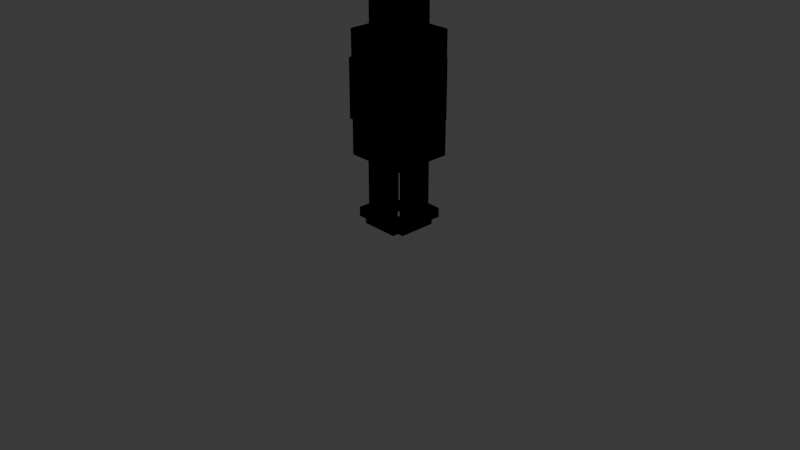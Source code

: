 # Source: cubes.blend  (saved by Blender 4.3.34; exported with 4.5.12 LTS)
import bpy
from mathutils import Matrix  # noqa: F401  (used for matrix-valued properties, if any)

bpy.ops.wm.read_factory_settings(use_empty=True)
scene = bpy.context.scene
scene.name = 'Scene'

# ---- collections
col_body_parts_001 = bpy.data.collections.new('body_parts.001'); scene.collection.children.link(col_body_parts_001)
col_collection = bpy.data.collections.new('Collection'); scene.collection.children.link(col_collection)
col_model1_rigged = bpy.data.collections.new('Model1_rigged'); scene.collection.children.link(col_model1_rigged)
col_skeleton1_rigged_001 = bpy.data.collections.new('Skeleton1_rigged.001'); scene.collection.children.link(col_skeleton1_rigged_001)

# ---- images (referenced by path relative to the original .blend; pixels are not part of the script)
import os
ASSET_DIR = os.environ.get("B2B_ASSET_DIR", "")  # directory of the original .blend (textures are referenced by path, not embedded)
HERE = os.path.dirname(os.path.abspath(__file__))  # packed textures are extracted next to this script under _unpacked/

def load_image(name, relpath, width, height, colorspace="sRGB"):
    """Load a texture the original file referenced (path relative to the .blend, or extracted next to this script)."""
    p = next((c for c in (os.path.join(HERE, relpath), os.path.join(ASSET_DIR, relpath)) if relpath and os.path.exists(c)), "")
    if p:
        img = bpy.data.images.load(p, check_existing=True)
        img.name = name
    else:  # same state as the original file: an image datablock whose file is absent (Cycles renders it pink)
        img = bpy.data.images.new(name, width, height)
        img.source = "FILE"
        img.filepath = "//" + (relpath or name)
    img.colorspace_settings.name = colorspace
    return img
img_orc_head_16px_png_004 = load_image('orc_head_16px.png.004', 'orc_head_16px.png', 1024, 1024, 'sRGB')
img_orc_body_16x32px2_png_002 = load_image('orc_body_16X32px2.png.002', 'orc_body_16X32px2.png', 1024, 1024, 'sRGB')
img_orc_arms_1x3_png_002 = load_image('orc_arms_1X3.png.002', 'orc_arms_1X3.png', 1024, 1024, 'sRGB')
img_orc_head_16px_png_001 = load_image('orc_head_16px.png.001', 'orc_head_16px.png', 1024, 1024, 'sRGB')
img_orc_body_16x32px2_png = load_image('orc_body_16X32px2.png', 'orc_body_16X32px2.png', 1024, 1024, 'sRGB')
img_skeletonhead_1x1_64px_png = load_image('SkeletonHead_1X1_64px.png', 'SkeletonHead_1X1_64px.png', 1024, 1024, 'sRGB')
img_skeletonbody_1x2_64px_png = load_image('SkeletonBody_1X2_64px.png', 'SkeletonBody_1X2_64px.png', 1024, 1024, 'sRGB')
img_skeletonhead_1x1_64px_png_001 = load_image('SkeletonHead_1X1_64px.png.001', 'SkeletonHead_1X1_64px.png', 1024, 1024, 'sRGB')
img_skeletonbody_1x2_64px_png_001 = load_image('SkeletonBody_1X2_64px.png.001', 'SkeletonBody_1X2_64px.png', 1024, 1024, 'sRGB')

# ---- materials (node trees are filled in below, after node groups)
mat_material_016 = bpy.data.materials.new('Material.016')
mat_material_015 = bpy.data.materials.new('Material.015')
mat_material_017 = bpy.data.materials.new('Material.017')
mat_material_014 = bpy.data.materials.new('Material.014')
mat_material_004 = bpy.data.materials.new('Material.004')
mat_material_003 = bpy.data.materials.new('Material.003')
mat_material_005 = bpy.data.materials.new('Material.005')
mat_material_007 = bpy.data.materials.new('Material.007')
mat_material_008 = bpy.data.materials.new('Material.008')
mat_material_006 = bpy.data.materials.new('Material.006')
mat_material = bpy.data.materials.new('Material')
mat_material_002 = bpy.data.materials.new('Material.002')
mat_material_001 = bpy.data.materials.new('Material.001')
mat_material_009 = bpy.data.materials.new('Material.009')
mat_material_010 = bpy.data.materials.new('Material.010')

# ---- material node trees
mat_material_016.use_nodes = True; mat_material_016.node_tree.nodes.clear()
_N = mat_material_016.node_tree.nodes; _L = mat_material_016.node_tree.links
n0 = _N.new('ShaderNodeBsdfPrincipled'); n0.name = 'Principled BSDF'; n0.location = (10, 300)
n0.inputs[2].default_value = 1.0
n1 = _N.new('ShaderNodeOutputMaterial'); n1.name = 'Material Output'; n1.location = (300, 300)
n2 = _N.new('ShaderNodeTexImage'); n2.name = 'Image Texture'; n2.location = (-378, 240)
n2.image = img_orc_head_16px_png_004
_L.new(n0.outputs[0], n1.inputs[0])
_L.new(n2.outputs[0], n0.inputs[0])
n1.is_active_output = True
mat_material_015.use_nodes = True; mat_material_015.node_tree.nodes.clear()
_N = mat_material_015.node_tree.nodes; _L = mat_material_015.node_tree.links
n0 = _N.new('ShaderNodeBsdfPrincipled'); n0.name = 'Principled BSDF'; n0.location = (10, 300)
n0.inputs[2].default_value = 1.0
n1 = _N.new('ShaderNodeOutputMaterial'); n1.name = 'Material Output'; n1.location = (300, 300)
n2 = _N.new('ShaderNodeTexImage'); n2.name = 'Image Texture'; n2.location = (-280, 280)
n2.image = img_orc_body_16x32px2_png_002
_L.new(n0.outputs[0], n1.inputs[0])
_L.new(n2.outputs[0], n0.inputs[0])
n1.is_active_output = True
mat_material_017.use_nodes = True; mat_material_017.node_tree.nodes.clear()
_N = mat_material_017.node_tree.nodes; _L = mat_material_017.node_tree.links
n0 = _N.new('ShaderNodeBsdfPrincipled'); n0.name = 'Principled BSDF'; n0.location = (10, 300)
n0.inputs[0].default_value = (0.04202, 0.1445, 0.08655, 1.0)
n0.inputs[2].default_value = 1.0
n1 = _N.new('ShaderNodeOutputMaterial'); n1.name = 'Material Output'; n1.location = (300, 300)
_L.new(n0.outputs[0], n1.inputs[0])
n1.is_active_output = True
mat_material_014.use_nodes = True; mat_material_014.node_tree.nodes.clear()
_N = mat_material_014.node_tree.nodes; _L = mat_material_014.node_tree.links
n0 = _N.new('ShaderNodeBsdfPrincipled'); n0.name = 'Principled BSDF'; n0.location = (10, 300)
n0.inputs[2].default_value = 1.0
n1 = _N.new('ShaderNodeOutputMaterial'); n1.name = 'Material Output'; n1.location = (300, 300)
n2 = _N.new('ShaderNodeTexImage'); n2.name = 'Image Texture'; n2.location = (-280, 280)
n2.image = img_orc_arms_1x3_png_002
_L.new(n0.outputs[0], n1.inputs[0])
_L.new(n2.outputs[0], n0.inputs[0])
n1.is_active_output = True
mat_material_004.use_nodes = True; mat_material_004.node_tree.nodes.clear()
_N = mat_material_004.node_tree.nodes; _L = mat_material_004.node_tree.links
n0 = _N.new('ShaderNodeBsdfPrincipled'); n0.name = 'Principled BSDF'; n0.location = (10, 300)
n0.inputs[2].default_value = 1.0
n1 = _N.new('ShaderNodeOutputMaterial'); n1.name = 'Material Output'; n1.location = (300, 300)
n2 = _N.new('ShaderNodeTexImage'); n2.name = 'Image Texture'; n2.location = (-378, 240)
n2.image = img_orc_head_16px_png_001
_L.new(n0.outputs[0], n1.inputs[0])
_L.new(n2.outputs[0], n0.inputs[0])
n1.is_active_output = True
mat_material_003.use_nodes = True; mat_material_003.node_tree.nodes.clear()
_N = mat_material_003.node_tree.nodes; _L = mat_material_003.node_tree.links
n0 = _N.new('ShaderNodeBsdfPrincipled'); n0.name = 'Principled BSDF'; n0.location = (10, 300)
n0.inputs[2].default_value = 1.0
n1 = _N.new('ShaderNodeOutputMaterial'); n1.name = 'Material Output'; n1.location = (300, 300)
n2 = _N.new('ShaderNodeTexImage'); n2.name = 'Image Texture'; n2.location = (-280, 280)
n2.image = img_orc_body_16x32px2_png
_L.new(n0.outputs[0], n1.inputs[0])
_L.new(n2.outputs[0], n0.inputs[0])
n1.is_active_output = True
mat_material_005.use_nodes = True; mat_material_005.node_tree.nodes.clear()
_N = mat_material_005.node_tree.nodes; _L = mat_material_005.node_tree.links
n0 = _N.new('ShaderNodeBsdfPrincipled'); n0.name = 'Principled BSDF'; n0.location = (10, 300)
n0.inputs[0].default_value = (0.04202, 0.1445, 0.08655, 1.0)
n0.inputs[2].default_value = 1.0
n1 = _N.new('ShaderNodeOutputMaterial'); n1.name = 'Material Output'; n1.location = (300, 300)
_L.new(n0.outputs[0], n1.inputs[0])
n1.is_active_output = True
mat_material_007.use_nodes = True; mat_material_007.node_tree.nodes.clear()
_N = mat_material_007.node_tree.nodes; _L = mat_material_007.node_tree.links
n0 = _N.new('ShaderNodeBsdfPrincipled'); n0.name = 'Principled BSDF'; n0.location = (10, 300)
n0.inputs[2].default_value = 1.0
n1 = _N.new('ShaderNodeOutputMaterial'); n1.name = 'Material Output'; n1.location = (300, 300)
n2 = _N.new('ShaderNodeTexImage'); n2.name = 'Image Texture'; n2.location = (-378, 240)
n2.image = img_skeletonhead_1x1_64px_png
_L.new(n0.outputs[0], n1.inputs[0])
_L.new(n2.outputs[0], n0.inputs[0])
n1.is_active_output = True
mat_material_008.use_nodes = True; mat_material_008.node_tree.nodes.clear()
_N = mat_material_008.node_tree.nodes; _L = mat_material_008.node_tree.links
n0 = _N.new('ShaderNodeBsdfPrincipled'); n0.name = 'Principled BSDF'; n0.location = (10, 300)
n0.inputs[2].default_value = 1.0
n1 = _N.new('ShaderNodeOutputMaterial'); n1.name = 'Material Output'; n1.location = (300, 300)
n2 = _N.new('ShaderNodeTexImage'); n2.name = 'Image Texture'; n2.location = (-280, 280)
n2.image = img_skeletonbody_1x2_64px_png
_L.new(n0.outputs[0], n1.inputs[0])
_L.new(n2.outputs[0], n0.inputs[0])
n1.is_active_output = True
mat_material_006.use_nodes = True; mat_material_006.node_tree.nodes.clear()
_N = mat_material_006.node_tree.nodes; _L = mat_material_006.node_tree.links
n0 = _N.new('ShaderNodeBsdfPrincipled'); n0.name = 'Principled BSDF'; n0.location = (10, 300)
n0.inputs[0].default_value = (0.6543, 0.6489, 0.6709, 1.0)
n0.inputs[2].default_value = 1.0
n1 = _N.new('ShaderNodeOutputMaterial'); n1.name = 'Material Output'; n1.location = (300, 300)
_L.new(n0.outputs[0], n1.inputs[0])
n1.is_active_output = True
mat_material.use_nodes = True; mat_material.node_tree.nodes.clear()
_N = mat_material.node_tree.nodes; _L = mat_material.node_tree.links
n0 = _N.new('ShaderNodeBsdfPrincipled'); n0.name = 'Principled BSDF'; n0.location = (10, 300)
n0.inputs[0].default_value = (0.6831, 0.6528, 0.626, 1.0)
n0.inputs[2].default_value = 1.0
n1 = _N.new('ShaderNodeOutputMaterial'); n1.name = 'Material Output'; n1.location = (300, 300)
_L.new(n0.outputs[0], n1.inputs[0])
n1.is_active_output = True
mat_material_002.use_nodes = True; mat_material_002.node_tree.nodes.clear()
_N = mat_material_002.node_tree.nodes; _L = mat_material_002.node_tree.links
n0 = _N.new('ShaderNodeBsdfPrincipled'); n0.name = 'Principled BSDF'; n0.location = (10, 300)
n0.inputs[2].default_value = 1.0
n1 = _N.new('ShaderNodeOutputMaterial'); n1.name = 'Material Output'; n1.location = (300, 300)
n2 = _N.new('ShaderNodeTexImage'); n2.name = 'Image Texture'; n2.location = (-378, 240)
n2.image = img_skeletonhead_1x1_64px_png_001
_L.new(n0.outputs[0], n1.inputs[0])
_L.new(n2.outputs[0], n0.inputs[0])
n1.is_active_output = True
mat_material_001.use_nodes = True; mat_material_001.node_tree.nodes.clear()
_N = mat_material_001.node_tree.nodes; _L = mat_material_001.node_tree.links
n0 = _N.new('ShaderNodeBsdfPrincipled'); n0.name = 'Principled BSDF'; n0.location = (10, 300)
n0.inputs[2].default_value = 1.0
n1 = _N.new('ShaderNodeOutputMaterial'); n1.name = 'Material Output'; n1.location = (300, 300)
n2 = _N.new('ShaderNodeTexImage'); n2.name = 'Image Texture'; n2.location = (-280, 280)
n2.image = img_skeletonbody_1x2_64px_png_001
_L.new(n0.outputs[0], n1.inputs[0])
_L.new(n2.outputs[0], n0.inputs[0])
n1.is_active_output = True
mat_material_009.use_nodes = True; mat_material_009.node_tree.nodes.clear()
_N = mat_material_009.node_tree.nodes; _L = mat_material_009.node_tree.links
n0 = _N.new('ShaderNodeBsdfPrincipled'); n0.name = 'Principled BSDF'; n0.location = (10, 300)
n0.inputs[0].default_value = (0.6543, 0.6489, 0.6709, 1.0)
n0.inputs[2].default_value = 1.0
n1 = _N.new('ShaderNodeOutputMaterial'); n1.name = 'Material Output'; n1.location = (300, 300)
_L.new(n0.outputs[0], n1.inputs[0])
n1.is_active_output = True
mat_material_010.use_nodes = True; mat_material_010.node_tree.nodes.clear()
_N = mat_material_010.node_tree.nodes; _L = mat_material_010.node_tree.links
n0 = _N.new('ShaderNodeBsdfPrincipled'); n0.name = 'Principled BSDF'; n0.location = (10, 300)
n0.inputs[0].default_value = (0.6831, 0.6528, 0.626, 1.0)
n0.inputs[2].default_value = 1.0
n1 = _N.new('ShaderNodeOutputMaterial'); n1.name = 'Material Output'; n1.location = (300, 300)
_L.new(n0.outputs[0], n1.inputs[0])
n1.is_active_output = True

# ---- world
world_world = bpy.data.worlds.new('World'); scene.world = world_world
world_world.use_nodes = True; world_world.node_tree.nodes.clear()
_N = world_world.node_tree.nodes; _L = world_world.node_tree.links
n0 = _N.new('ShaderNodeOutputWorld'); n0.name = 'World Output'; n0.location = (300, 300)
n1 = _N.new('ShaderNodeBackground'); n1.name = 'Background'; n1.location = (10, 300)
n1.inputs[0].default_value = (0.05088, 0.05088, 0.05088, 1.0)
_L.new(n1.outputs[0], n0.inputs[0])
n0.is_active_output = True
world_world.color = (0.05088, 0.05088, 0.05088)
world_world.sun_shadow_jitter_overblur = 0.0

# ---- cameras
cam_camera = bpy.data.cameras.new('Camera')
cam_camera.clip_end = 100.0
cam_camera.ortho_scale = 7.314

# ---- lights
light_light = bpy.data.lights.new('Light', 'POINT')
light_light.energy = 1000.0
light_light.shadow_soft_size = 0.1

# ---- meshes
me_cube_013 = bpy.data.meshes.new('Cube.013')
me_cube_013.from_pydata([(-0.2, -0.2, 1.984), (-0.2, -0.2, 2.384), (-0.2, 0.2, 1.984), (-0.2, 0.2, 2.384), (0.2, -0.2, 1.984), (0.2, -0.2, 2.384), (0.2, 0.2, 1.984), (0.2, 0.2, 2.384)], [], [(0, 1, 3, 2), (2, 3, 7, 6), (6, 7, 5, 4), (4, 5, 1, 0), (2, 6, 4, 0), (7, 3, 1, 5)])
_uv = me_cube_013.uv_layers.new(name='UVMap')
_uv.uv.foreach_set('vector', [0.9981, 0.498, 0.9981, 0.748, 0.7481, 0.748, 0.7481, 0.498, 0.7481, 0.498, 0.7481, 0.748, 0.4981, 0.748, 0.4981, 0.498, 0.4981, 0.498, 0.4981, 0.748, 0.2481, 0.748, 0.2481, 0.498, 0.2481, 0.498, 0.2481, 0.748, -0.001892, 0.748, -0.001892, 0.498, 0.4981, 0.248, 0.4981, 0.498, 0.2481, 0.498, 0.2481, 0.248, 0.4981, 0.748, 0.4981, 0.998, 0.2481, 0.998, 0.2481, 0.748])
me_cube_013.materials.append(mat_material_016)
me_cube_013.update()
me_cube_024 = bpy.data.meshes.new('Cube.024')
me_cube_024.from_pydata([(-0.32, -0.32, 0.7), (-0.32, -0.32, 1.98), (-0.32, 0.32, 0.7), (-0.32, 0.32, 1.98), (0.32, -0.32, 0.7), (0.32, -0.32, 1.98), (0.32, 0.32, 0.7), (0.32, 0.32, 1.98)], [], [(0, 1, 3, 2), (2, 3, 7, 6), (6, 7, 5, 4), (4, 5, 1, 0), (2, 6, 4, 0), (7, 3, 1, 5)])
_uv = me_cube_024.uv_layers.new(name='UVMap')
_uv.uv.foreach_set('vector', [0.9984, 0.2508, 0.9984, 0.7511, 0.7491, 0.7511, 0.7491, 0.2508, 0.7491, 0.2508, 0.7491, 0.7511, 0.4998, 0.7511, 0.4998, 0.2508, 0.4998, 0.2508, 0.4998, 0.7511, 0.2505, 0.7511, 0.2505, 0.2508, 0.2505, 0.2508, 0.2505, 0.7511, 0.001177, 0.7511, 0.001177, 0.2508, 0.4998, 0.002209, 0.4998, 0.2512, 0.2505, 0.2512, 0.2505, 0.002209, 0.4998, 0.7511, 0.4998, 1.0, 0.2505, 1.0, 0.2505, 0.7511])
me_cube_024.materials.append(mat_material_015)
me_cube_024.use_mirror_x = True
me_cube_024.use_mirror_y = True
me_cube_024.update()
me_cube_025 = bpy.data.meshes.new('Cube.025')
me_cube_025.from_pydata([(-0.1, -0.3161, 0.1003), (-0.1, -0.3161, 0.7003), (-0.1, -0.1161, 0.1003), (-0.1, -0.1161, 0.7003), (0.1, -0.3161, 0.1003), (0.1, -0.3161, 0.7003), (0.1, -0.1161, 0.1003), (0.1, -0.1161, 0.7003)], [], [(0, 1, 3, 2), (2, 3, 7, 6), (6, 7, 5, 4), (4, 5, 1, 0), (2, 6, 4, 0), (7, 3, 1, 5)])
_uv = me_cube_025.uv_layers.new(name='UVMap')
_uv.uv.foreach_set('vector', [0.375, 0.0, 0.625, 0.0, 0.625, 0.25, 0.375, 0.25, 0.375, 0.25, 0.625, 0.25, 0.625, 0.5, 0.375, 0.5, 0.375, 0.5, 0.625, 0.5, 0.625, 0.75, 0.375, 0.75, 0.375, 0.75, 0.625, 0.75, 0.625, 1.0, 0.375, 1.0, 0.125, 0.5, 0.375, 0.5, 0.375, 0.75, 0.125, 0.75, 0.625, 0.5, 0.875, 0.5, 0.875, 0.75, 0.625, 0.75])
me_cube_025.materials.append(mat_material_017)
me_cube_025.update()
me_cube_026 = bpy.data.meshes.new('Cube.026')
me_cube_026.from_pydata([(-0.1, 0.1148, 0.1003), (-0.1, 0.1148, 0.7003), (-0.1, 0.3148, 0.1003), (-0.1, 0.3148, 0.7003), (0.1, 0.1148, 0.1003), (0.1, 0.1148, 0.7003), (0.1, 0.3148, 0.1003), (0.1, 0.3148, 0.7003)], [], [(0, 1, 3, 2), (2, 3, 7, 6), (6, 7, 5, 4), (4, 5, 1, 0), (2, 6, 4, 0), (7, 3, 1, 5)])
_uv = me_cube_026.uv_layers.new(name='UVMap')
_uv.uv.foreach_set('vector', [0.375, 0.0, 0.625, 0.0, 0.625, 0.25, 0.375, 0.25, 0.375, 0.25, 0.625, 0.25, 0.625, 0.5, 0.375, 0.5, 0.375, 0.5, 0.625, 0.5, 0.625, 0.75, 0.375, 0.75, 0.375, 0.75, 0.625, 0.75, 0.625, 1.0, 0.375, 1.0, 0.125, 0.5, 0.375, 0.5, 0.375, 0.75, 0.125, 0.75, 0.625, 0.5, 0.875, 0.5, 0.875, 0.75, 0.625, 0.75])
me_cube_026.materials.append(mat_material_017)
me_cube_026.update()
me_cube_028 = bpy.data.meshes.new('Cube.028')
me_cube_028.from_pydata([(-0.15, -0.3161, 0.005), (-0.15, -0.3161, 0.105), (-0.15, -0.1161, 0.005), (-0.15, -0.1161, 0.105), (0.25, -0.3161, 0.005), (0.25, -0.3161, 0.105), (0.25, -0.1161, 0.005), (0.25, -0.1161, 0.105)], [], [(0, 1, 3, 2), (2, 3, 7, 6), (6, 7, 5, 4), (4, 5, 1, 0), (2, 6, 4, 0), (7, 3, 1, 5)])
_uv = me_cube_028.uv_layers.new(name='UVMap')
_uv.uv.foreach_set('vector', [0.375, 0.0, 0.625, 0.0, 0.625, 0.25, 0.375, 0.25, 0.375, 0.25, 0.625, 0.25, 0.625, 0.5, 0.375, 0.5, 0.375, 0.5, 0.625, 0.5, 0.625, 0.75, 0.375, 0.75, 0.375, 0.75, 0.625, 0.75, 0.625, 1.0, 0.375, 1.0, 0.125, 0.5, 0.375, 0.5, 0.375, 0.75, 0.125, 0.75, 0.625, 0.5, 0.875, 0.5, 0.875, 0.75, 0.625, 0.75])
me_cube_028.materials.append(mat_material_017)
me_cube_028.update()
me_cube_029 = bpy.data.meshes.new('Cube.029')
me_cube_029.from_pydata([(-0.15, 0.1148, 0.005), (-0.15, 0.1148, 0.105), (-0.15, 0.3148, 0.005), (-0.15, 0.3148, 0.105), (0.25, 0.1148, 0.005), (0.25, 0.1148, 0.105), (0.25, 0.3148, 0.005), (0.25, 0.3148, 0.105)], [], [(0, 1, 3, 2), (2, 3, 7, 6), (6, 7, 5, 4), (4, 5, 1, 0), (2, 6, 4, 0), (7, 3, 1, 5)])
_uv = me_cube_029.uv_layers.new(name='UVMap')
_uv.uv.foreach_set('vector', [0.375, 0.0, 0.625, 0.0, 0.625, 0.25, 0.375, 0.25, 0.375, 0.25, 0.625, 0.25, 0.625, 0.5, 0.375, 0.5, 0.375, 0.5, 0.625, 0.5, 0.625, 0.75, 0.375, 0.75, 0.375, 0.75, 0.625, 0.75, 0.625, 1.0, 0.375, 1.0, 0.125, 0.5, 0.375, 0.5, 0.375, 0.75, 0.125, 0.75, 0.625, 0.5, 0.875, 0.5, 0.875, 0.75, 0.625, 0.75])
me_cube_029.materials.append(mat_material_017)
me_cube_029.update()
me_cube_030 = bpy.data.meshes.new('Cube.030')
me_cube_030.from_pydata([(-0.1, -0.54, 1.3), (-0.1, -0.54, 1.9), (-0.1, -0.34, 1.3), (-0.1, -0.34, 1.9), (0.1, -0.54, 1.3), (0.1, -0.54, 1.9), (0.1, -0.34, 1.3), (0.1, -0.34, 1.9)], [], [(0, 1, 3, 2), (2, 3, 7, 6), (6, 7, 5, 4), (4, 5, 1, 0), (2, 6, 4, 0), (7, 3, 1, 5)])
_uv = me_cube_030.uv_layers.new(name='UVMap')
_uv.uv.foreach_set('vector', [0.375, 0.0, 0.625, 0.0, 0.625, 0.25, 0.375, 0.25, 0.375, 0.25, 0.625, 0.25, 0.625, 0.5, 0.375, 0.5, 0.375, 0.5, 0.625, 0.5, 0.625, 0.75, 0.375, 0.75, 0.375, 0.75, 0.625, 0.75, 0.625, 1.0, 0.375, 1.0, 0.125, 0.5, 0.375, 0.5, 0.375, 0.75, 0.125, 0.75, 0.625, 0.5, 0.875, 0.5, 0.875, 0.75, 0.625, 0.75])
me_cube_030.materials.append(mat_material_017)
me_cube_030.update()
me_cube_031 = bpy.data.meshes.new('Cube.031')
me_cube_031.from_pydata([(-0.1, 0.34, 1.3), (-0.1, 0.34, 1.9), (-0.1, 0.54, 1.3), (-0.1, 0.54, 1.9), (0.1, 0.34, 1.3), (0.1, 0.34, 1.9), (0.1, 0.54, 1.3), (0.1, 0.54, 1.9)], [], [(0, 1, 3, 2), (2, 3, 7, 6), (6, 7, 5, 4), (4, 5, 1, 0), (2, 6, 4, 0), (7, 3, 1, 5)])
_uv = me_cube_031.uv_layers.new(name='UVMap')
_uv.uv.foreach_set('vector', [0.7955, 0.1954, 0.7955, 0.7984, 0.5971, 0.7984, 0.5971, 0.1954, 0.5971, 0.1954, 0.5971, 0.7984, 0.3988, 0.7984, 0.3988, 0.1954, 0.3988, 0.1954, 0.3988, 0.7984, 0.2005, 0.7984, 0.2005, 0.1954, 0.2005, 0.1954, 0.2005, 0.7984, 0.00218, 0.7984, 0.00218, 0.1954, 0.3988, -0.002684, 0.3988, 0.1947, 0.2005, 0.1947, 0.2005, -0.002684, 0.3991, 0.7994, 0.3991, 1.001, 0.2009, 1.001, 0.2009, 0.7994])
me_cube_031.materials.append(mat_material_014)
me_cube_031.update()
me_cube_032 = bpy.data.meshes.new('Cube.032')
me_cube_032.from_pydata([(-0.05, -0.535, 1.1), (-0.05, -0.535, 1.3), (-0.05, -0.335, 1.1), (-0.05, -0.335, 1.3), (0.05, -0.535, 1.1), (0.05, -0.535, 1.3), (0.05, -0.335, 1.1), (0.05, -0.335, 1.3)], [], [(0, 1, 3, 2), (2, 3, 7, 6), (6, 7, 5, 4), (4, 5, 1, 0), (2, 6, 4, 0), (7, 3, 1, 5)])
_uv = me_cube_032.uv_layers.new(name='UVMap')
_uv.uv.foreach_set('vector', [0.375, 0.0, 0.625, 0.0, 0.625, 0.25, 0.375, 0.25, 0.375, 0.25, 0.625, 0.25, 0.625, 0.5, 0.375, 0.5, 0.375, 0.5, 0.625, 0.5, 0.625, 0.75, 0.375, 0.75, 0.375, 0.75, 0.625, 0.75, 0.625, 1.0, 0.375, 1.0, 0.125, 0.5, 0.375, 0.5, 0.375, 0.75, 0.125, 0.75, 0.625, 0.5, 0.875, 0.5, 0.875, 0.75, 0.625, 0.75])
me_cube_032.materials.append(mat_material_017)
me_cube_032.update()
me_cube_034 = bpy.data.meshes.new('Cube.034')
me_cube_034.from_pydata([(-0.05, 0.3321, 1.1), (-0.05, 0.3321, 1.3), (-0.05, 0.5321, 1.1), (-0.05, 0.5321, 1.3), (0.05, 0.3321, 1.1), (0.05, 0.3321, 1.3), (0.05, 0.5321, 1.1), (0.05, 0.5321, 1.3)], [], [(0, 1, 3, 2), (2, 3, 7, 6), (6, 7, 5, 4), (4, 5, 1, 0), (2, 6, 4, 0), (7, 3, 1, 5)])
_uv = me_cube_034.uv_layers.new(name='UVMap')
_uv.uv.foreach_set('vector', [0.375, 0.0, 0.625, 0.0, 0.625, 0.25, 0.375, 0.25, 0.375, 0.25, 0.625, 0.25, 0.625, 0.5, 0.375, 0.5, 0.375, 0.5, 0.625, 0.5, 0.625, 0.75, 0.375, 0.75, 0.375, 0.75, 0.625, 0.75, 0.625, 1.0, 0.375, 1.0, 0.125, 0.5, 0.375, 0.5, 0.375, 0.75, 0.125, 0.75, 0.625, 0.5, 0.875, 0.5, 0.875, 0.75, 0.625, 0.75])
me_cube_034.materials.append(mat_material_017)
me_cube_034.use_mirror_x = True
me_cube_034.use_mirror_y = True
me_cube_034.use_mirror_z = True
me_cube_034.update()
me_cube_007 = bpy.data.meshes.new('Cube.007')
me_cube_007.from_pydata([(-0.2, -0.2, 1.984), (-0.2, -0.2, 2.384), (-0.2, 0.2, 1.984), (-0.2, 0.2, 2.384), (0.2, -0.2, 1.984), (0.2, -0.2, 2.384), (0.2, 0.2, 1.984), (0.2, 0.2, 2.384)], [], [(0, 1, 3, 2), (2, 3, 7, 6), (6, 7, 5, 4), (4, 5, 1, 0), (2, 6, 4, 0), (7, 3, 1, 5)])
_uv = me_cube_007.uv_layers.new(name='UVMap')
_uv.uv.foreach_set('vector', [0.9981, 0.498, 0.9981, 0.748, 0.7481, 0.748, 0.7481, 0.498, 0.7481, 0.498, 0.7481, 0.748, 0.4981, 0.748, 0.4981, 0.498, 0.4981, 0.498, 0.4981, 0.748, 0.2481, 0.748, 0.2481, 0.498, 0.2481, 0.498, 0.2481, 0.748, -0.001892, 0.748, -0.001892, 0.498, 0.4981, 0.248, 0.4981, 0.498, 0.2481, 0.498, 0.2481, 0.248, 0.4981, 0.748, 0.4981, 0.998, 0.2481, 0.998, 0.2481, 0.748])
me_cube_007.materials.append(mat_material_004)
me_cube_007.update()
me_cube_009 = bpy.data.meshes.new('Cube.009')
me_cube_009.from_pydata([(-0.32, -0.32, 0.7), (-0.32, -0.32, 1.98), (-0.32, 0.32, 0.7), (-0.32, 0.32, 1.98), (0.32, -0.32, 0.7), (0.32, -0.32, 1.98), (0.32, 0.32, 0.7), (0.32, 0.32, 1.98)], [], [(0, 1, 3, 2), (2, 3, 7, 6), (6, 7, 5, 4), (4, 5, 1, 0), (2, 6, 4, 0), (7, 3, 1, 5)])
_uv = me_cube_009.uv_layers.new(name='UVMap')
_uv.uv.foreach_set('vector', [0.9984, 0.2494, 0.9984, 0.7507, 0.7491, 0.7507, 0.7491, 0.2494, 0.7491, 0.2494, 0.7491, 0.7507, 0.4998, 0.7507, 0.4998, 0.2494, 0.4998, 0.2494, 0.4998, 0.7507, 0.2505, 0.7507, 0.2505, 0.2494, 0.2505, 0.2494, 0.2505, 0.7507, 0.001177, 0.7507, 0.001177, 0.2494, 0.4998, 0.0004148, 0.4998, 0.2499, 0.2505, 0.2499, 0.2505, 0.0004148, 0.4998, 0.7507, 0.4998, 1.0, 0.2505, 1.0, 0.2505, 0.7507])
me_cube_009.materials.append(mat_material_003)
me_cube_009.use_mirror_x = True
me_cube_009.use_mirror_y = True
me_cube_009.update()
me_cube_014 = bpy.data.meshes.new('Cube.014')
me_cube_014.from_pydata([(-0.1, -0.3161, 0.1003), (-0.1, -0.3161, 0.7003), (-0.1, -0.1161, 0.1003), (-0.1, -0.1161, 0.7003), (0.1, -0.3161, 0.1003), (0.1, -0.3161, 0.7003), (0.1, -0.1161, 0.1003), (0.1, -0.1161, 0.7003)], [], [(0, 1, 3, 2), (2, 3, 7, 6), (6, 7, 5, 4), (4, 5, 1, 0), (2, 6, 4, 0), (7, 3, 1, 5)])
_uv = me_cube_014.uv_layers.new(name='UVMap')
_uv.uv.foreach_set('vector', [0.375, 0.0, 0.625, 0.0, 0.625, 0.25, 0.375, 0.25, 0.375, 0.25, 0.625, 0.25, 0.625, 0.5, 0.375, 0.5, 0.375, 0.5, 0.625, 0.5, 0.625, 0.75, 0.375, 0.75, 0.375, 0.75, 0.625, 0.75, 0.625, 1.0, 0.375, 1.0, 0.125, 0.5, 0.375, 0.5, 0.375, 0.75, 0.125, 0.75, 0.625, 0.5, 0.875, 0.5, 0.875, 0.75, 0.625, 0.75])
me_cube_014.materials.append(mat_material_005)
me_cube_014.update()
me_cube_015 = bpy.data.meshes.new('Cube.015')
me_cube_015.from_pydata([(-0.1, 0.1148, 0.1003), (-0.1, 0.1148, 0.7003), (-0.1, 0.3148, 0.1003), (-0.1, 0.3148, 0.7003), (0.1, 0.1148, 0.1003), (0.1, 0.1148, 0.7003), (0.1, 0.3148, 0.1003), (0.1, 0.3148, 0.7003)], [], [(0, 1, 3, 2), (2, 3, 7, 6), (6, 7, 5, 4), (4, 5, 1, 0), (2, 6, 4, 0), (7, 3, 1, 5)])
_uv = me_cube_015.uv_layers.new(name='UVMap')
_uv.uv.foreach_set('vector', [0.375, 0.0, 0.625, 0.0, 0.625, 0.25, 0.375, 0.25, 0.375, 0.25, 0.625, 0.25, 0.625, 0.5, 0.375, 0.5, 0.375, 0.5, 0.625, 0.5, 0.625, 0.75, 0.375, 0.75, 0.375, 0.75, 0.625, 0.75, 0.625, 1.0, 0.375, 1.0, 0.125, 0.5, 0.375, 0.5, 0.375, 0.75, 0.125, 0.75, 0.625, 0.5, 0.875, 0.5, 0.875, 0.75, 0.625, 0.75])
me_cube_015.materials.append(mat_material_005)
me_cube_015.update()
me_cube_016 = bpy.data.meshes.new('Cube.016')
me_cube_016.from_pydata([(-0.15, -0.3161, 0.005), (-0.15, -0.3161, 0.105), (-0.15, -0.1161, 0.005), (-0.15, -0.1161, 0.105), (0.25, -0.3161, 0.005), (0.25, -0.3161, 0.105), (0.25, -0.1161, 0.005), (0.25, -0.1161, 0.105)], [], [(0, 1, 3, 2), (2, 3, 7, 6), (6, 7, 5, 4), (4, 5, 1, 0), (2, 6, 4, 0), (7, 3, 1, 5)])
_uv = me_cube_016.uv_layers.new(name='UVMap')
_uv.uv.foreach_set('vector', [0.375, 0.0, 0.625, 0.0, 0.625, 0.25, 0.375, 0.25, 0.375, 0.25, 0.625, 0.25, 0.625, 0.5, 0.375, 0.5, 0.375, 0.5, 0.625, 0.5, 0.625, 0.75, 0.375, 0.75, 0.375, 0.75, 0.625, 0.75, 0.625, 1.0, 0.375, 1.0, 0.125, 0.5, 0.375, 0.5, 0.375, 0.75, 0.125, 0.75, 0.625, 0.5, 0.875, 0.5, 0.875, 0.75, 0.625, 0.75])
me_cube_016.materials.append(mat_material_005)
me_cube_016.update()
me_cube_017 = bpy.data.meshes.new('Cube.017')
me_cube_017.from_pydata([(-0.15, 0.1148, 0.005), (-0.15, 0.1148, 0.105), (-0.15, 0.3148, 0.005), (-0.15, 0.3148, 0.105), (0.25, 0.1148, 0.005), (0.25, 0.1148, 0.105), (0.25, 0.3148, 0.005), (0.25, 0.3148, 0.105)], [], [(0, 1, 3, 2), (2, 3, 7, 6), (6, 7, 5, 4), (4, 5, 1, 0), (2, 6, 4, 0), (7, 3, 1, 5)])
_uv = me_cube_017.uv_layers.new(name='UVMap')
_uv.uv.foreach_set('vector', [0.375, 0.0, 0.625, 0.0, 0.625, 0.25, 0.375, 0.25, 0.375, 0.25, 0.625, 0.25, 0.625, 0.5, 0.375, 0.5, 0.375, 0.5, 0.625, 0.5, 0.625, 0.75, 0.375, 0.75, 0.375, 0.75, 0.625, 0.75, 0.625, 1.0, 0.375, 1.0, 0.125, 0.5, 0.375, 0.5, 0.375, 0.75, 0.125, 0.75, 0.625, 0.5, 0.875, 0.5, 0.875, 0.75, 0.625, 0.75])
me_cube_017.materials.append(mat_material_005)
me_cube_017.update()
me_cube_018 = bpy.data.meshes.new('Cube.018')
me_cube_018.from_pydata([(-0.1, -0.54, 1.3), (-0.1, -0.54, 1.9), (-0.1, -0.34, 1.3), (-0.1, -0.34, 1.9), (0.1, -0.54, 1.3), (0.1, -0.54, 1.9), (0.1, -0.34, 1.3), (0.1, -0.34, 1.9)], [], [(0, 1, 3, 2), (2, 3, 7, 6), (6, 7, 5, 4), (4, 5, 1, 0), (2, 6, 4, 0), (7, 3, 1, 5)])
_uv = me_cube_018.uv_layers.new(name='UVMap')
_uv.uv.foreach_set('vector', [0.375, 0.0, 0.625, 0.0, 0.625, 0.25, 0.375, 0.25, 0.375, 0.25, 0.625, 0.25, 0.625, 0.5, 0.375, 0.5, 0.375, 0.5, 0.625, 0.5, 0.625, 0.75, 0.375, 0.75, 0.375, 0.75, 0.625, 0.75, 0.625, 1.0, 0.375, 1.0, 0.125, 0.5, 0.375, 0.5, 0.375, 0.75, 0.125, 0.75, 0.625, 0.5, 0.875, 0.5, 0.875, 0.75, 0.625, 0.75])
me_cube_018.materials.append(mat_material_005)
me_cube_018.update()
me_cube_019 = bpy.data.meshes.new('Cube.019')
me_cube_019.from_pydata([(-0.1, 0.34, 1.3), (-0.1, 0.34, 1.9), (-0.1, 0.54, 1.3), (-0.1, 0.54, 1.9), (0.1, 0.34, 1.3), (0.1, 0.34, 1.9), (0.1, 0.54, 1.3), (0.1, 0.54, 1.9)], [], [(0, 1, 3, 2), (2, 3, 7, 6), (6, 7, 5, 4), (4, 5, 1, 0), (2, 6, 4, 0), (7, 3, 1, 5)])
_uv = me_cube_019.uv_layers.new(name='UVMap')
_uv.uv.foreach_set('vector', [1.0, 0.375, 1.0, 0.625, 0.75, 0.625, 0.75, 0.375, 0.75, 0.375, 0.75, 0.625, 0.5, 0.625, 0.5, 0.375, 0.5, 0.375, 0.5, 0.625, 0.25, 0.625, 0.25, 0.375, 0.25, 0.375, 0.25, 0.625, 0.0, 0.625, 0.0, 0.375, 0.5, 0.125, 0.5, 0.375, 0.25, 0.375, 0.25, 0.125, 0.5, 0.625, 0.5, 0.875, 0.25, 0.875, 0.25, 0.625])
me_cube_019.materials.append(mat_material_005)
me_cube_019.update()
me_cube_020 = bpy.data.meshes.new('Cube.020')
me_cube_020.from_pydata([(-0.05, -0.535, 1.1), (-0.05, -0.535, 1.3), (-0.05, -0.335, 1.1), (-0.05, -0.335, 1.3), (0.05, -0.535, 1.1), (0.05, -0.535, 1.3), (0.05, -0.335, 1.1), (0.05, -0.335, 1.3)], [], [(0, 1, 3, 2), (2, 3, 7, 6), (6, 7, 5, 4), (4, 5, 1, 0), (2, 6, 4, 0), (7, 3, 1, 5)])
_uv = me_cube_020.uv_layers.new(name='UVMap')
_uv.uv.foreach_set('vector', [0.375, 0.0, 0.625, 0.0, 0.625, 0.25, 0.375, 0.25, 0.375, 0.25, 0.625, 0.25, 0.625, 0.5, 0.375, 0.5, 0.375, 0.5, 0.625, 0.5, 0.625, 0.75, 0.375, 0.75, 0.375, 0.75, 0.625, 0.75, 0.625, 1.0, 0.375, 1.0, 0.125, 0.5, 0.375, 0.5, 0.375, 0.75, 0.125, 0.75, 0.625, 0.5, 0.875, 0.5, 0.875, 0.75, 0.625, 0.75])
me_cube_020.materials.append(mat_material_005)
me_cube_020.update()
me_cube_021 = bpy.data.meshes.new('Cube.021')
me_cube_021.from_pydata([(-0.05, 0.3321, 1.1), (-0.05, 0.3321, 1.3), (-0.05, 0.5321, 1.1), (-0.05, 0.5321, 1.3), (0.05, 0.3321, 1.1), (0.05, 0.3321, 1.3), (0.05, 0.5321, 1.1), (0.05, 0.5321, 1.3)], [], [(0, 1, 3, 2), (2, 3, 7, 6), (6, 7, 5, 4), (4, 5, 1, 0), (2, 6, 4, 0), (7, 3, 1, 5)])
_uv = me_cube_021.uv_layers.new(name='UVMap')
_uv.uv.foreach_set('vector', [0.375, 0.0, 0.625, 0.0, 0.625, 0.25, 0.375, 0.25, 0.375, 0.25, 0.625, 0.25, 0.625, 0.5, 0.375, 0.5, 0.375, 0.5, 0.625, 0.5, 0.625, 0.75, 0.375, 0.75, 0.375, 0.75, 0.625, 0.75, 0.625, 1.0, 0.375, 1.0, 0.125, 0.5, 0.375, 0.5, 0.375, 0.75, 0.125, 0.75, 0.625, 0.5, 0.875, 0.5, 0.875, 0.75, 0.625, 0.75])
me_cube_021.materials.append(mat_material_005)
me_cube_021.use_mirror_x = True
me_cube_021.use_mirror_y = True
me_cube_021.use_mirror_z = True
me_cube_021.update()
me_cube_042 = bpy.data.meshes.new('Cube.042')
me_cube_042.from_pydata([(-0.2, 0.2, 1.984), (-0.2, 0.2, 2.384), (0.2, 0.2, 1.984), (0.2, 0.2, 2.384), (-0.2, -0.2, 1.984), (-0.2, -0.2, 2.384), (0.2, -0.2, 1.984), (0.2, -0.2, 2.384)], [], [(0, 1, 3, 2), (2, 3, 7, 6), (6, 7, 5, 4), (4, 5, 1, 0), (2, 6, 4, 0), (7, 3, 1, 5)])
_uv = me_cube_042.uv_layers.new(name='UVMap')
_uv.uv.foreach_set('vector', [0.9981, 0.498, 0.9981, 0.748, 0.7481, 0.748, 0.7481, 0.498, 0.7481, 0.498, 0.7481, 0.748, 0.4981, 0.748, 0.4981, 0.498, 0.4981, 0.498, 0.4981, 0.748, 0.2481, 0.748, 0.2481, 0.498, 0.2481, 0.498, 0.2481, 0.748, -0.001892, 0.748, -0.001892, 0.498, 0.4981, 0.248, 0.4981, 0.498, 0.2481, 0.498, 0.2481, 0.248, 0.4981, 0.748, 0.4981, 0.998, 0.2481, 0.998, 0.2481, 0.748])
me_cube_042.materials.append(mat_material_007)
me_cube_042.update()
me_cube_041 = bpy.data.meshes.new('Cube.041')
me_cube_041.from_pydata([(-0.32, 0.32, 0.7), (-0.32, 0.32, 1.98), (0.32, 0.32, 0.7), (0.32, 0.32, 1.98), (-0.32, -0.32, 0.7), (-0.32, -0.32, 1.98), (0.32, -0.32, 0.7), (0.32, -0.32, 1.98)], [], [(0, 1, 3, 2), (2, 3, 7, 6), (6, 7, 5, 4), (4, 5, 1, 0), (2, 6, 4, 0), (7, 3, 1, 5)])
_uv = me_cube_041.uv_layers.new(name='UVMap')
_uv.uv.foreach_set('vector', [0.9984, 0.2508, 0.9984, 0.7511, 0.7491, 0.7511, 0.7491, 0.2508, 0.7491, 0.2508, 0.7491, 0.7511, 0.4998, 0.7511, 0.4998, 0.2508, 0.4998, 0.2508, 0.4998, 0.7511, 0.2505, 0.7511, 0.2505, 0.2508, 0.2505, 0.2508, 0.2505, 0.7511, 0.001177, 0.7511, 0.001177, 0.2508, 0.4998, 0.002209, 0.4998, 0.2512, 0.2505, 0.2512, 0.2505, 0.002209, 0.4998, 0.7511, 0.4998, 1.0, 0.2505, 1.0, 0.2505, 0.7511])
me_cube_041.materials.append(mat_material_008)
me_cube_041.use_mirror_x = True
me_cube_041.use_mirror_y = True
me_cube_041.update()
me_cube_040 = bpy.data.meshes.new('Cube.040')
me_cube_040.from_pydata([(-0.3161, 0.1, 0.1003), (-0.3161, 0.1, 0.7003), (-0.1161, 0.1, 0.1003), (-0.1161, 0.1, 0.7003), (-0.3161, -0.1, 0.1003), (-0.3161, -0.1, 0.7003), (-0.1161, -0.1, 0.1003), (-0.1161, -0.1, 0.7003)], [], [(0, 1, 3, 2), (2, 3, 7, 6), (6, 7, 5, 4), (4, 5, 1, 0), (2, 6, 4, 0), (7, 3, 1, 5)])
_uv = me_cube_040.uv_layers.new(name='UVMap')
_uv.uv.foreach_set('vector', [0.375, 0.0, 0.625, 0.0, 0.625, 0.25, 0.375, 0.25, 0.375, 0.25, 0.625, 0.25, 0.625, 0.5, 0.375, 0.5, 0.375, 0.5, 0.625, 0.5, 0.625, 0.75, 0.375, 0.75, 0.375, 0.75, 0.625, 0.75, 0.625, 1.0, 0.375, 1.0, 0.125, 0.5, 0.375, 0.5, 0.375, 0.75, 0.125, 0.75, 0.625, 0.5, 0.875, 0.5, 0.875, 0.75, 0.625, 0.75])
me_cube_040.materials.append(mat_material_006)
me_cube_040.update()
me_cube_039 = bpy.data.meshes.new('Cube.039')
me_cube_039.from_pydata([(0.1148, 0.1, 0.1003), (0.1148, 0.1, 0.7003), (0.3148, 0.1, 0.1003), (0.3148, 0.1, 0.7003), (0.1148, -0.1, 0.1003), (0.1148, -0.1, 0.7003), (0.3148, -0.1, 0.1003), (0.3148, -0.1, 0.7003)], [], [(0, 1, 3, 2), (2, 3, 7, 6), (6, 7, 5, 4), (4, 5, 1, 0), (2, 6, 4, 0), (7, 3, 1, 5)])
_uv = me_cube_039.uv_layers.new(name='UVMap')
_uv.uv.foreach_set('vector', [0.375, 0.0, 0.625, 0.0, 0.625, 0.25, 0.375, 0.25, 0.375, 0.25, 0.625, 0.25, 0.625, 0.5, 0.375, 0.5, 0.375, 0.5, 0.625, 0.5, 0.625, 0.75, 0.375, 0.75, 0.375, 0.75, 0.625, 0.75, 0.625, 1.0, 0.375, 1.0, 0.125, 0.5, 0.375, 0.5, 0.375, 0.75, 0.125, 0.75, 0.625, 0.5, 0.875, 0.5, 0.875, 0.75, 0.625, 0.75])
me_cube_039.materials.append(mat_material_006)
me_cube_039.update()
me_cube_038 = bpy.data.meshes.new('Cube.038')
me_cube_038.from_pydata([(-0.3161, 0.15, 0.005), (-0.3161, 0.15, 0.105), (-0.1161, 0.15, 0.005), (-0.1161, 0.15, 0.105), (-0.3161, -0.25, 0.005), (-0.3161, -0.25, 0.105), (-0.1161, -0.25, 0.005), (-0.1161, -0.25, 0.105)], [], [(0, 1, 3, 2), (2, 3, 7, 6), (6, 7, 5, 4), (4, 5, 1, 0), (2, 6, 4, 0), (7, 3, 1, 5)])
_uv = me_cube_038.uv_layers.new(name='UVMap')
_uv.uv.foreach_set('vector', [0.375, 0.0, 0.625, 0.0, 0.625, 0.25, 0.375, 0.25, 0.375, 0.25, 0.625, 0.25, 0.625, 0.5, 0.375, 0.5, 0.375, 0.5, 0.625, 0.5, 0.625, 0.75, 0.375, 0.75, 0.375, 0.75, 0.625, 0.75, 0.625, 1.0, 0.375, 1.0, 0.125, 0.5, 0.375, 0.5, 0.375, 0.75, 0.125, 0.75, 0.625, 0.5, 0.875, 0.5, 0.875, 0.75, 0.625, 0.75])
me_cube_038.materials.append(mat_material_006)
me_cube_038.update()
me_cube_037 = bpy.data.meshes.new('Cube.037')
me_cube_037.from_pydata([(0.1148, 0.15, 0.005), (0.1148, 0.15, 0.105), (0.3148, 0.15, 0.005), (0.3148, 0.15, 0.105), (0.1148, -0.25, 0.005), (0.1148, -0.25, 0.105), (0.3148, -0.25, 0.005), (0.3148, -0.25, 0.105)], [], [(0, 1, 3, 2), (2, 3, 7, 6), (6, 7, 5, 4), (4, 5, 1, 0), (2, 6, 4, 0), (7, 3, 1, 5)])
_uv = me_cube_037.uv_layers.new(name='UVMap')
_uv.uv.foreach_set('vector', [0.375, 0.0, 0.625, 0.0, 0.625, 0.25, 0.375, 0.25, 0.375, 0.25, 0.625, 0.25, 0.625, 0.5, 0.375, 0.5, 0.375, 0.5, 0.625, 0.5, 0.625, 0.75, 0.375, 0.75, 0.375, 0.75, 0.625, 0.75, 0.625, 1.0, 0.375, 1.0, 0.125, 0.5, 0.375, 0.5, 0.375, 0.75, 0.125, 0.75, 0.625, 0.5, 0.875, 0.5, 0.875, 0.75, 0.625, 0.75])
me_cube_037.materials.append(mat_material_006)
me_cube_037.update()
me_cube_036 = bpy.data.meshes.new('Cube.036')
me_cube_036.from_pydata([(-0.54, 0.1, 1.198), (-0.54, 0.1, 1.798), (-0.34, 0.1, 1.198), (-0.34, 0.1, 1.798), (-0.54, -0.1, 1.198), (-0.54, -0.1, 1.798), (-0.34, -0.1, 1.198), (-0.34, -0.1, 1.798)], [], [(0, 1, 3, 2), (2, 3, 7, 6), (6, 7, 5, 4), (4, 5, 1, 0), (2, 6, 4, 0), (7, 3, 1, 5)])
_uv = me_cube_036.uv_layers.new(name='UVMap')
_uv.uv.foreach_set('vector', [0.375, 0.0, 0.625, 0.0, 0.625, 0.25, 0.375, 0.25, 0.375, 0.25, 0.625, 0.25, 0.625, 0.5, 0.375, 0.5, 0.375, 0.5, 0.625, 0.5, 0.625, 0.75, 0.375, 0.75, 0.375, 0.75, 0.625, 0.75, 0.625, 1.0, 0.375, 1.0, 0.125, 0.5, 0.375, 0.5, 0.375, 0.75, 0.125, 0.75, 0.625, 0.5, 0.875, 0.5, 0.875, 0.75, 0.625, 0.75])
me_cube_036.materials.append(mat_material_006)
me_cube_036.update()
me_cube_027 = bpy.data.meshes.new('Cube.027')
me_cube_027.from_pydata([(0.34, 0.1, 1.198), (0.34, 0.1, 1.798), (0.54, 0.1, 1.198), (0.54, 0.1, 1.798), (0.34, -0.1, 1.198), (0.34, -0.1, 1.798), (0.54, -0.1, 1.198), (0.54, -0.1, 1.798)], [], [(0, 1, 3, 2), (2, 3, 7, 6), (6, 7, 5, 4), (4, 5, 1, 0), (2, 6, 4, 0), (7, 3, 1, 5)])
_uv = me_cube_027.uv_layers.new(name='UVMap')
_uv.uv.foreach_set('vector', [0.7955, 0.1954, 0.7955, 0.7984, 0.5971, 0.7984, 0.5971, 0.1954, 0.5971, 0.1954, 0.5971, 0.7984, 0.3988, 0.7984, 0.3988, 0.1954, 0.3988, 0.1954, 0.3988, 0.7984, 0.2005, 0.7984, 0.2005, 0.1954, 0.2005, 0.1954, 0.2005, 0.7984, 0.00218, 0.7984, 0.00218, 0.1954, 0.3988, -0.002684, 0.3988, 0.1947, 0.2005, 0.1947, 0.2005, -0.002684, 0.3991, 0.7994, 0.3991, 1.001, 0.2009, 1.001, 0.2009, 0.7994])
me_cube_027.materials.append(mat_material)
me_cube_027.update()
me_cube_023 = bpy.data.meshes.new('Cube.023')
me_cube_023.from_pydata([(-0.535, 0.05, 0.9972), (-0.535, 0.05, 1.197), (-0.335, 0.05, 0.9972), (-0.335, 0.05, 1.197), (-0.535, -0.05, 0.9972), (-0.535, -0.05, 1.197), (-0.335, -0.05, 0.9972), (-0.335, -0.05, 1.197)], [], [(0, 1, 3, 2), (2, 3, 7, 6), (6, 7, 5, 4), (4, 5, 1, 0), (2, 6, 4, 0), (7, 3, 1, 5)])
_uv = me_cube_023.uv_layers.new(name='UVMap')
_uv.uv.foreach_set('vector', [0.375, 0.0, 0.625, 0.0, 0.625, 0.25, 0.375, 0.25, 0.375, 0.25, 0.625, 0.25, 0.625, 0.5, 0.375, 0.5, 0.375, 0.5, 0.625, 0.5, 0.625, 0.75, 0.375, 0.75, 0.375, 0.75, 0.625, 0.75, 0.625, 1.0, 0.375, 1.0, 0.125, 0.5, 0.375, 0.5, 0.375, 0.75, 0.125, 0.75, 0.625, 0.5, 0.875, 0.5, 0.875, 0.75, 0.625, 0.75])
me_cube_023.materials.append(mat_material_006)
me_cube_023.update()
me_cube_022 = bpy.data.meshes.new('Cube.022')
me_cube_022.from_pydata([(0.3321, 0.05, 0.9972), (0.3321, 0.05, 1.197), (0.5321, 0.05, 0.9972), (0.5321, 0.05, 1.197), (0.3321, -0.05, 0.9972), (0.3321, -0.05, 1.197), (0.5321, -0.05, 0.9972), (0.5321, -0.05, 1.197)], [], [(0, 1, 3, 2), (2, 3, 7, 6), (6, 7, 5, 4), (4, 5, 1, 0), (2, 6, 4, 0), (7, 3, 1, 5)])
_uv = me_cube_022.uv_layers.new(name='UVMap')
_uv.uv.foreach_set('vector', [0.375, 0.0, 0.625, 0.0, 0.625, 0.25, 0.375, 0.25, 0.375, 0.25, 0.625, 0.25, 0.625, 0.5, 0.375, 0.5, 0.375, 0.5, 0.625, 0.5, 0.625, 0.75, 0.375, 0.75, 0.375, 0.75, 0.625, 0.75, 0.625, 1.0, 0.375, 1.0, 0.125, 0.5, 0.375, 0.5, 0.375, 0.75, 0.125, 0.75, 0.625, 0.5, 0.875, 0.5, 0.875, 0.75, 0.625, 0.75])
me_cube_022.materials.append(mat_material_006)
me_cube_022.use_mirror_x = True
me_cube_022.use_mirror_y = True
me_cube_022.use_mirror_z = True
me_cube_022.update()
me_cube_001 = bpy.data.meshes.new('Cube.001')
me_cube_001.from_pydata([(-0.2, 0.2, 1.984), (-0.2, 0.2, 2.384), (0.2, 0.2, 1.984), (0.2, 0.2, 2.384), (-0.2, -0.2, 1.984), (-0.2, -0.2, 2.384), (0.2, -0.2, 1.984), (0.2, -0.2, 2.384)], [], [(0, 1, 3, 2), (2, 3, 7, 6), (6, 7, 5, 4), (4, 5, 1, 0), (2, 6, 4, 0), (7, 3, 1, 5)])
_uv = me_cube_001.uv_layers.new(name='UVMap')
_uv.uv.foreach_set('vector', [0.9981, 0.498, 0.9981, 0.748, 0.7481, 0.748, 0.7481, 0.498, 0.7481, 0.498, 0.7481, 0.748, 0.4981, 0.748, 0.4981, 0.498, 0.4981, 0.498, 0.4981, 0.748, 0.2481, 0.748, 0.2481, 0.498, 0.2481, 0.498, 0.2481, 0.748, -0.001892, 0.748, -0.001892, 0.498, 0.4981, 0.248, 0.4981, 0.498, 0.2481, 0.498, 0.2481, 0.248, 0.4981, 0.748, 0.4981, 0.998, 0.2481, 0.998, 0.2481, 0.748])
me_cube_001.materials.append(mat_material_002)
me_cube_001.update()
me_cube_002 = bpy.data.meshes.new('Cube.002')
me_cube_002.from_pydata([(-0.32, 0.32, 0.7), (-0.32, 0.32, 1.98), (0.32, 0.32, 0.7), (0.32, 0.32, 1.98), (-0.32, -0.32, 0.7), (-0.32, -0.32, 1.98), (0.32, -0.32, 0.7), (0.32, -0.32, 1.98)], [], [(0, 1, 3, 2), (2, 3, 7, 6), (6, 7, 5, 4), (4, 5, 1, 0), (2, 6, 4, 0), (7, 3, 1, 5)])
_uv = me_cube_002.uv_layers.new(name='UVMap')
_uv.uv.foreach_set('vector', [0.9984, 0.2508, 0.9984, 0.7511, 0.7491, 0.7511, 0.7491, 0.2508, 0.7491, 0.2508, 0.7491, 0.7511, 0.4998, 0.7511, 0.4998, 0.2508, 0.4998, 0.2508, 0.4998, 0.7511, 0.2505, 0.7511, 0.2505, 0.2508, 0.2505, 0.2508, 0.2505, 0.7511, 0.001177, 0.7511, 0.001177, 0.2508, 0.4998, 0.002209, 0.4998, 0.2512, 0.2505, 0.2512, 0.2505, 0.002209, 0.4998, 0.7511, 0.4998, 1.0, 0.2505, 1.0, 0.2505, 0.7511])
me_cube_002.materials.append(mat_material_001)
me_cube_002.use_mirror_x = True
me_cube_002.use_mirror_y = True
me_cube_002.update()
me_cube_003 = bpy.data.meshes.new('Cube.003')
me_cube_003.from_pydata([(-0.3161, 0.1, 0.1003), (-0.3161, 0.1, 0.7003), (-0.1161, 0.1, 0.1003), (-0.1161, 0.1, 0.7003), (-0.3161, -0.1, 0.1003), (-0.3161, -0.1, 0.7003), (-0.1161, -0.1, 0.1003), (-0.1161, -0.1, 0.7003)], [], [(0, 1, 3, 2), (2, 3, 7, 6), (6, 7, 5, 4), (4, 5, 1, 0), (2, 6, 4, 0), (7, 3, 1, 5)])
_uv = me_cube_003.uv_layers.new(name='UVMap')
_uv.uv.foreach_set('vector', [0.375, 0.0, 0.625, 0.0, 0.625, 0.25, 0.375, 0.25, 0.375, 0.25, 0.625, 0.25, 0.625, 0.5, 0.375, 0.5, 0.375, 0.5, 0.625, 0.5, 0.625, 0.75, 0.375, 0.75, 0.375, 0.75, 0.625, 0.75, 0.625, 1.0, 0.375, 1.0, 0.125, 0.5, 0.375, 0.5, 0.375, 0.75, 0.125, 0.75, 0.625, 0.5, 0.875, 0.5, 0.875, 0.75, 0.625, 0.75])
me_cube_003.materials.append(mat_material_009)
me_cube_003.update()
me_cube_004 = bpy.data.meshes.new('Cube.004')
me_cube_004.from_pydata([(0.1148, 0.1, 0.1003), (0.1148, 0.1, 0.7003), (0.3148, 0.1, 0.1003), (0.3148, 0.1, 0.7003), (0.1148, -0.1, 0.1003), (0.1148, -0.1, 0.7003), (0.3148, -0.1, 0.1003), (0.3148, -0.1, 0.7003)], [], [(0, 1, 3, 2), (2, 3, 7, 6), (6, 7, 5, 4), (4, 5, 1, 0), (2, 6, 4, 0), (7, 3, 1, 5)])
_uv = me_cube_004.uv_layers.new(name='UVMap')
_uv.uv.foreach_set('vector', [0.375, 0.0, 0.625, 0.0, 0.625, 0.25, 0.375, 0.25, 0.375, 0.25, 0.625, 0.25, 0.625, 0.5, 0.375, 0.5, 0.375, 0.5, 0.625, 0.5, 0.625, 0.75, 0.375, 0.75, 0.375, 0.75, 0.625, 0.75, 0.625, 1.0, 0.375, 1.0, 0.125, 0.5, 0.375, 0.5, 0.375, 0.75, 0.125, 0.75, 0.625, 0.5, 0.875, 0.5, 0.875, 0.75, 0.625, 0.75])
me_cube_004.materials.append(mat_material_009)
me_cube_004.update()
me_cube_005 = bpy.data.meshes.new('Cube.005')
me_cube_005.from_pydata([(-0.3161, 0.15, 0.005), (-0.3161, 0.15, 0.105), (-0.1161, 0.15, 0.005), (-0.1161, 0.15, 0.105), (-0.3161, -0.25, 0.005), (-0.3161, -0.25, 0.105), (-0.1161, -0.25, 0.005), (-0.1161, -0.25, 0.105)], [], [(0, 1, 3, 2), (2, 3, 7, 6), (6, 7, 5, 4), (4, 5, 1, 0), (2, 6, 4, 0), (7, 3, 1, 5)])
_uv = me_cube_005.uv_layers.new(name='UVMap')
_uv.uv.foreach_set('vector', [0.375, 0.0, 0.625, 0.0, 0.625, 0.25, 0.375, 0.25, 0.375, 0.25, 0.625, 0.25, 0.625, 0.5, 0.375, 0.5, 0.375, 0.5, 0.625, 0.5, 0.625, 0.75, 0.375, 0.75, 0.375, 0.75, 0.625, 0.75, 0.625, 1.0, 0.375, 1.0, 0.125, 0.5, 0.375, 0.5, 0.375, 0.75, 0.125, 0.75, 0.625, 0.5, 0.875, 0.5, 0.875, 0.75, 0.625, 0.75])
me_cube_005.materials.append(mat_material_009)
me_cube_005.update()
me_cube_006 = bpy.data.meshes.new('Cube.006')
me_cube_006.from_pydata([(0.1148, 0.15, 0.005), (0.1148, 0.15, 0.105), (0.3148, 0.15, 0.005), (0.3148, 0.15, 0.105), (0.1148, -0.25, 0.005), (0.1148, -0.25, 0.105), (0.3148, -0.25, 0.005), (0.3148, -0.25, 0.105)], [], [(0, 1, 3, 2), (2, 3, 7, 6), (6, 7, 5, 4), (4, 5, 1, 0), (2, 6, 4, 0), (7, 3, 1, 5)])
_uv = me_cube_006.uv_layers.new(name='UVMap')
_uv.uv.foreach_set('vector', [0.375, 0.0, 0.625, 0.0, 0.625, 0.25, 0.375, 0.25, 0.375, 0.25, 0.625, 0.25, 0.625, 0.5, 0.375, 0.5, 0.375, 0.5, 0.625, 0.5, 0.625, 0.75, 0.375, 0.75, 0.375, 0.75, 0.625, 0.75, 0.625, 1.0, 0.375, 1.0, 0.125, 0.5, 0.375, 0.5, 0.375, 0.75, 0.125, 0.75, 0.625, 0.5, 0.875, 0.5, 0.875, 0.75, 0.625, 0.75])
me_cube_006.materials.append(mat_material_009)
me_cube_006.update()
me_cube_008 = bpy.data.meshes.new('Cube.008')
me_cube_008.from_pydata([(-0.54, 0.1, 1.198), (-0.54, 0.1, 1.798), (-0.34, 0.1, 1.198), (-0.34, 0.1, 1.798), (-0.54, -0.1, 1.198), (-0.54, -0.1, 1.798), (-0.34, -0.1, 1.198), (-0.34, -0.1, 1.798)], [], [(0, 1, 3, 2), (2, 3, 7, 6), (6, 7, 5, 4), (4, 5, 1, 0), (2, 6, 4, 0), (7, 3, 1, 5)])
_uv = me_cube_008.uv_layers.new(name='UVMap')
_uv.uv.foreach_set('vector', [0.375, 0.0, 0.625, 0.0, 0.625, 0.25, 0.375, 0.25, 0.375, 0.25, 0.625, 0.25, 0.625, 0.5, 0.375, 0.5, 0.375, 0.5, 0.625, 0.5, 0.625, 0.75, 0.375, 0.75, 0.375, 0.75, 0.625, 0.75, 0.625, 1.0, 0.375, 1.0, 0.125, 0.5, 0.375, 0.5, 0.375, 0.75, 0.125, 0.75, 0.625, 0.5, 0.875, 0.5, 0.875, 0.75, 0.625, 0.75])
me_cube_008.materials.append(mat_material_009)
me_cube_008.update()
me_cube_010 = bpy.data.meshes.new('Cube.010')
me_cube_010.from_pydata([(0.34, 0.1, 1.198), (0.34, 0.1, 1.798), (0.54, 0.1, 1.198), (0.54, 0.1, 1.798), (0.34, -0.1, 1.198), (0.34, -0.1, 1.798), (0.54, -0.1, 1.198), (0.54, -0.1, 1.798)], [], [(0, 1, 3, 2), (2, 3, 7, 6), (6, 7, 5, 4), (4, 5, 1, 0), (2, 6, 4, 0), (7, 3, 1, 5)])
_uv = me_cube_010.uv_layers.new(name='UVMap')
_uv.uv.foreach_set('vector', [0.7955, 0.1954, 0.7955, 0.7984, 0.5971, 0.7984, 0.5971, 0.1954, 0.5971, 0.1954, 0.5971, 0.7984, 0.3988, 0.7984, 0.3988, 0.1954, 0.3988, 0.1954, 0.3988, 0.7984, 0.2005, 0.7984, 0.2005, 0.1954, 0.2005, 0.1954, 0.2005, 0.7984, 0.00218, 0.7984, 0.00218, 0.1954, 0.3988, -0.002684, 0.3988, 0.1947, 0.2005, 0.1947, 0.2005, -0.002684, 0.3991, 0.7994, 0.3991, 1.001, 0.2009, 1.001, 0.2009, 0.7994])
me_cube_010.materials.append(mat_material_010)
me_cube_010.update()
me_cube_011 = bpy.data.meshes.new('Cube.011')
me_cube_011.from_pydata([(-0.535, 0.05, 0.9972), (-0.535, 0.05, 1.197), (-0.335, 0.05, 0.9972), (-0.335, 0.05, 1.197), (-0.535, -0.05, 0.9972), (-0.535, -0.05, 1.197), (-0.335, -0.05, 0.9972), (-0.335, -0.05, 1.197)], [], [(0, 1, 3, 2), (2, 3, 7, 6), (6, 7, 5, 4), (4, 5, 1, 0), (2, 6, 4, 0), (7, 3, 1, 5)])
_uv = me_cube_011.uv_layers.new(name='UVMap')
_uv.uv.foreach_set('vector', [0.375, 0.0, 0.625, 0.0, 0.625, 0.25, 0.375, 0.25, 0.375, 0.25, 0.625, 0.25, 0.625, 0.5, 0.375, 0.5, 0.375, 0.5, 0.625, 0.5, 0.625, 0.75, 0.375, 0.75, 0.375, 0.75, 0.625, 0.75, 0.625, 1.0, 0.375, 1.0, 0.125, 0.5, 0.375, 0.5, 0.375, 0.75, 0.125, 0.75, 0.625, 0.5, 0.875, 0.5, 0.875, 0.75, 0.625, 0.75])
me_cube_011.materials.append(mat_material_009)
me_cube_011.update()
me_cube_012 = bpy.data.meshes.new('Cube.012')
me_cube_012.from_pydata([(0.3321, 0.05, 0.9972), (0.3321, 0.05, 1.197), (0.5321, 0.05, 0.9972), (0.5321, 0.05, 1.197), (0.3321, -0.05, 0.9972), (0.3321, -0.05, 1.197), (0.5321, -0.05, 0.9972), (0.5321, -0.05, 1.197)], [], [(0, 1, 3, 2), (2, 3, 7, 6), (6, 7, 5, 4), (4, 5, 1, 0), (2, 6, 4, 0), (7, 3, 1, 5)])
_uv = me_cube_012.uv_layers.new(name='UVMap')
_uv.uv.foreach_set('vector', [0.375, 0.0, 0.625, 0.0, 0.625, 0.25, 0.375, 0.25, 0.375, 0.25, 0.625, 0.25, 0.625, 0.5, 0.375, 0.5, 0.375, 0.5, 0.625, 0.5, 0.625, 0.75, 0.375, 0.75, 0.375, 0.75, 0.625, 0.75, 0.625, 1.0, 0.375, 1.0, 0.125, 0.5, 0.375, 0.5, 0.375, 0.75, 0.125, 0.75, 0.625, 0.5, 0.875, 0.5, 0.875, 0.75, 0.625, 0.75])
me_cube_012.materials.append(mat_material_009)
me_cube_012.use_mirror_x = True
me_cube_012.use_mirror_y = True
me_cube_012.use_mirror_z = True
me_cube_012.update()
arm_metarig_002 = bpy.data.armatures.new('metarig.002')  # bones are not reproduced
arm_metarig_001 = bpy.data.armatures.new('metarig.001')  # bones are not reproduced
arm_metarig_003 = bpy.data.armatures.new('metarig.003')  # bones are not reproduced

# ---- objects
ob_metarig_002 = bpy.data.objects.new('metarig.002', arm_metarig_002)
ob_head_003 = bpy.data.objects.new('head.003', me_cube_013)
ob_torso_003 = bpy.data.objects.new('torso.003', me_cube_024)
ob_leg_r_003 = bpy.data.objects.new('leg_r.003', me_cube_025)
ob_leg_l_003 = bpy.data.objects.new('leg_l.003', me_cube_026)
ob_foot_r_003 = bpy.data.objects.new('foot_r.003', me_cube_028)
ob_foot_l_003 = bpy.data.objects.new('foot_l.003', me_cube_029)
ob_arm_r_003 = bpy.data.objects.new('arm_r.003', me_cube_030)
ob_arm_l_003 = bpy.data.objects.new('arm_l.003', me_cube_031)
ob_hand_r_003 = bpy.data.objects.new('hand_r.003', me_cube_032)
ob_hand_l_003 = bpy.data.objects.new('hand_l.003', me_cube_034)
ob_light = bpy.data.objects.new('Light', light_light)
ob_camera = bpy.data.objects.new('Camera', cam_camera)
ob_head_001 = bpy.data.objects.new('head.001', me_cube_007)
ob_torso_001 = bpy.data.objects.new('torso.001', me_cube_009)
ob_leg_r_001 = bpy.data.objects.new('leg_r.001', me_cube_014)
ob_leg_l_001 = bpy.data.objects.new('leg_l.001', me_cube_015)
ob_foot_r_001 = bpy.data.objects.new('foot_r.001', me_cube_016)
ob_foot_l_001 = bpy.data.objects.new('foot_l.001', me_cube_017)
ob_arm_r_001 = bpy.data.objects.new('arm_r.001', me_cube_018)
ob_arm_l_001 = bpy.data.objects.new('arm_l.001', me_cube_019)
ob_hand_r_001 = bpy.data.objects.new('hand_r.001', me_cube_020)
ob_hand_l_001 = bpy.data.objects.new('hand_l.001', me_cube_021)
ob_head_002 = bpy.data.objects.new('head.002', me_cube_042)
ob_torso_002 = bpy.data.objects.new('torso.002', me_cube_041)
ob_leg_r_002 = bpy.data.objects.new('leg_r.002', me_cube_040)
ob_leg_l_002 = bpy.data.objects.new('leg_l.002', me_cube_039)
ob_foot_r_002 = bpy.data.objects.new('foot_r.002', me_cube_038)
ob_foot_l_002 = bpy.data.objects.new('foot_l.002', me_cube_037)
ob_arm_r_002 = bpy.data.objects.new('arm_r.002', me_cube_036)
ob_arm_l_002 = bpy.data.objects.new('arm_l.002', me_cube_027)
ob_hand_r_002 = bpy.data.objects.new('hand_r.002', me_cube_023)
ob_hand_l_002 = bpy.data.objects.new('hand_l.002', me_cube_022)
ob_metarig_001 = bpy.data.objects.new('metarig.001', arm_metarig_001)
ob_head_004 = bpy.data.objects.new('head.004', me_cube_001)
ob_torso_004 = bpy.data.objects.new('torso.004', me_cube_002)
ob_leg_r_004 = bpy.data.objects.new('leg_r.004', me_cube_003)
ob_leg_l_004 = bpy.data.objects.new('leg_l.004', me_cube_004)
ob_foot_r_004 = bpy.data.objects.new('foot_r.004', me_cube_005)
ob_foot_l_004 = bpy.data.objects.new('foot_l.004', me_cube_006)
ob_arm_r_004 = bpy.data.objects.new('arm_r.004', me_cube_008)
ob_arm_l_004 = bpy.data.objects.new('arm_l.004', me_cube_010)
ob_hand_r_004 = bpy.data.objects.new('hand_r.004', me_cube_011)
ob_hand_l_004 = bpy.data.objects.new('hand_l.004', me_cube_012)
ob_metarig_003 = bpy.data.objects.new('metarig.003', arm_metarig_003)

# ---- transforms, parenting, visibility, modifiers, constraints
ob_metarig_002.location = (0.0, 0.0, 0.0)
ob_head_003.location = (0.0, 0.0, 0.0)
ob_torso_003.location = (0.0, 0.0, 0.0)
ob_torso_003.use_mesh_mirror_x = True
ob_torso_003.use_mesh_mirror_y = True
ob_leg_r_003.location = (0.0, 0.0, 0.0)
ob_leg_l_003.location = (0.0, 0.0, 0.0)
ob_foot_r_003.location = (0.0, 0.0, 0.0)
ob_foot_l_003.location = (0.0, 0.0, 0.0)
ob_arm_r_003.location = (0.0, 0.0, -0.1028)
ob_arm_l_003.location = (0.0, 0.0, -0.1028)
ob_hand_r_003.location = (0.0, 0.0, -0.1028)
ob_hand_l_003.location = (0.0, 0.0, -0.1028)
ob_hand_l_003.use_mesh_mirror_x = True
ob_hand_l_003.use_mesh_mirror_y = True
ob_hand_l_003.use_mesh_mirror_z = True
ob_light.location = (4.076, 1.0, 5.904)
ob_light.rotation_euler = (0.6503, 0.05522, 1.866)
ob_light.lock_rotations_4d = False
ob_light.empty_display_type = 'ARROWS'
ob_light.color = (0.0, 0.0, 0.0, 0.0)
ob_light.lineart.crease_threshold = 0.0
ob_camera.location = (7.359, -6.926, 4.958)
ob_camera.rotation_euler = (1.109, 0.0, 0.8149)
ob_camera.lock_rotations_4d = False
ob_camera.empty_display_type = 'ARROWS'
ob_camera.color = (0.0, 0.0, 0.0, 0.0)
ob_camera.display_type = 'WIRE'
ob_camera.lineart.crease_threshold = 0.0
ob_head_001.location = (0.0, 0.0, 0.0)
ob_torso_001.location = (0.0, 0.0, 0.0)
ob_torso_001.use_mesh_mirror_x = True
ob_torso_001.use_mesh_mirror_y = True
ob_leg_r_001.location = (0.0, 0.0, 0.0)
ob_leg_l_001.location = (0.0, 0.0, 0.0)
ob_foot_r_001.location = (0.0, 0.0, 0.0)
ob_foot_l_001.location = (0.0, 0.0, 0.0)
ob_arm_r_001.location = (0.0, 0.0, -0.1028)
ob_arm_l_001.location = (0.0, 0.0, -0.1028)
ob_hand_r_001.location = (0.0, 0.0, -0.1028)
ob_hand_l_001.location = (0.0, 0.0, -0.1028)
ob_hand_l_001.use_mesh_mirror_x = True
ob_hand_l_001.use_mesh_mirror_y = True
ob_hand_l_001.use_mesh_mirror_z = True
ob_head_002.parent = ob_metarig_001
ob_head_002.location = (0.0, 0.0, 0.0)
_vg = ob_head_002.vertex_groups.new(name='spine')
_vg = ob_head_002.vertex_groups.new(name='spine.001')
_vg = ob_head_002.vertex_groups.new(name='spine.002')
_vg = ob_head_002.vertex_groups.new(name='spine.003')
_vg = ob_head_002.vertex_groups.new(name='spine.004')
for _i, _w in zip([0, 1, 2, 3, 4, 5, 6, 7], [0.7704, 0.138, 0.7513, 0.1213, 0.1109, 0.01286, 0.1002, 0.01183]): _vg.add([_i], _w, 'REPLACE')
_vg = ob_head_002.vertex_groups.new(name='spine.005')
for _i, _w in zip([0, 1, 4, 5, 6], [0.08114, 0.0006129, 0.6607, 0.07935, 0.07879]): _vg.add([_i], _w, 'REPLACE')
_vg = ob_head_002.vertex_groups.new(name='spine.006')
for _i, _w in zip([0, 1, 2, 3, 4, 5, 6, 7], [0.1263, 0.8264, 0.136, 0.8446, 0.1378, 0.8677, 0.127, 0.8581]): _vg.add([_i], _w, 'REPLACE')
_vg = ob_head_002.vertex_groups.new(name='shoulder.L')
for _i, _w in zip([2, 3, 4, 6, 7], [0.09181, 0.0007743, 0.09065, 0.6939, 0.09054]): _vg.add([_i], _w, 'REPLACE')
_vg = ob_head_002.vertex_groups.new(name='upper_arm.L')
_vg = ob_head_002.vertex_groups.new(name='forearm.L')
_vg = ob_head_002.vertex_groups.new(name='hand.L')
_vg = ob_head_002.vertex_groups.new(name='shoulder.R')
_vg = ob_head_002.vertex_groups.new(name='upper_arm.R')
_vg = ob_head_002.vertex_groups.new(name='forearm.R')
_vg = ob_head_002.vertex_groups.new(name='hand.R')
_vg = ob_head_002.vertex_groups.new(name='pelvis.L')
_vg = ob_head_002.vertex_groups.new(name='pelvis.R')
_vg = ob_head_002.vertex_groups.new(name='thigh.L')
_vg = ob_head_002.vertex_groups.new(name='shin.L')
_vg = ob_head_002.vertex_groups.new(name='foot.L')
_vg = ob_head_002.vertex_groups.new(name='toe.L')
_vg = ob_head_002.vertex_groups.new(name='heel.02.L')
_vg = ob_head_002.vertex_groups.new(name='thigh.R')
_vg = ob_head_002.vertex_groups.new(name='shin.R')
_vg = ob_head_002.vertex_groups.new(name='foot.R')
_vg = ob_head_002.vertex_groups.new(name='toe.R')
_vg = ob_head_002.vertex_groups.new(name='heel.02.R')
_m = ob_head_002.modifiers.new('Armature', 'ARMATURE')
_m.object = ob_metarig_001
ob_torso_002.parent = ob_metarig_001
ob_torso_002.location = (0.0, 0.0, 0.0)
ob_torso_002.use_mesh_mirror_x = True
ob_torso_002.use_mesh_mirror_y = True
_vg = ob_torso_002.vertex_groups.new(name='spine')
_vg = ob_torso_002.vertex_groups.new(name='spine.001')
_vg = ob_torso_002.vertex_groups.new(name='spine.002')
_vg = ob_torso_002.vertex_groups.new(name='spine.003')
_vg = ob_torso_002.vertex_groups.new(name='spine.004')
_vg = ob_torso_002.vertex_groups.new(name='spine.005')
_vg = ob_torso_002.vertex_groups.new(name='spine.006')
_vg = ob_torso_002.vertex_groups.new(name='shoulder.L')
for _i, _w in zip([1, 2, 3, 5, 6, 7], [0.08944, 0.01547, 0.9088, 0.07243, 0.004239, 0.8759]): _vg.add([_i], _w, 'REPLACE')
_vg = ob_torso_002.vertex_groups.new(name='upper_arm.L')
_vg = ob_torso_002.vertex_groups.new(name='forearm.L')
_vg = ob_torso_002.vertex_groups.new(name='hand.L')
_vg = ob_torso_002.vertex_groups.new(name='shoulder.R')
for _i, _w in zip([1, 3, 4, 5, 7], [0.876, 0.06499, 0.007966, 0.8983, 0.08913]): _vg.add([_i], _w, 'REPLACE')
_vg = ob_torso_002.vertex_groups.new(name='upper_arm.R')
_vg = ob_torso_002.vertex_groups.new(name='forearm.R')
_vg = ob_torso_002.vertex_groups.new(name='hand.R')
_vg = ob_torso_002.vertex_groups.new(name='pelvis.L')
for _i, _w in zip([2, 4, 6, 7], [0.08151, 0.07387, 0.8215, 0.001975]): _vg.add([_i], _w, 'REPLACE')
_vg = ob_torso_002.vertex_groups.new(name='pelvis.R')
for _i, _w in zip([0, 4, 6], [0.05627, 0.8048, 0.06731]): _vg.add([_i], _w, 'REPLACE')
_vg = ob_torso_002.vertex_groups.new(name='thigh.L')
for _i, _w in zip([0, 2, 6], [0.05474, 0.7841, 0.06549]): _vg.add([_i], _w, 'REPLACE')
_vg = ob_torso_002.vertex_groups.new(name='shin.L')
_vg = ob_torso_002.vertex_groups.new(name='foot.L')
_vg = ob_torso_002.vertex_groups.new(name='toe.L')
_vg = ob_torso_002.vertex_groups.new(name='heel.02.L')
_vg = ob_torso_002.vertex_groups.new(name='thigh.R')
for _i, _w in zip([0, 1, 2, 4], [0.8512, 0.003055, 0.08467, 0.07673]): _vg.add([_i], _w, 'REPLACE')
_vg = ob_torso_002.vertex_groups.new(name='shin.R')
_vg = ob_torso_002.vertex_groups.new(name='foot.R')
_vg = ob_torso_002.vertex_groups.new(name='toe.R')
_vg = ob_torso_002.vertex_groups.new(name='heel.02.R')
_m = ob_torso_002.modifiers.new('Armature', 'ARMATURE')
_m.object = ob_metarig_001
ob_leg_r_002.parent = ob_metarig_001
ob_leg_r_002.location = (0.0, 0.0, 0.0)
_vg = ob_leg_r_002.vertex_groups.new(name='spine')
_vg = ob_leg_r_002.vertex_groups.new(name='spine.001')
_vg = ob_leg_r_002.vertex_groups.new(name='spine.002')
_vg = ob_leg_r_002.vertex_groups.new(name='spine.003')
_vg = ob_leg_r_002.vertex_groups.new(name='spine.004')
_vg = ob_leg_r_002.vertex_groups.new(name='spine.005')
_vg = ob_leg_r_002.vertex_groups.new(name='spine.006')
_vg = ob_leg_r_002.vertex_groups.new(name='shoulder.L')
_vg = ob_leg_r_002.vertex_groups.new(name='upper_arm.L')
_vg = ob_leg_r_002.vertex_groups.new(name='forearm.L')
_vg = ob_leg_r_002.vertex_groups.new(name='hand.L')
_vg = ob_leg_r_002.vertex_groups.new(name='shoulder.R')
_vg = ob_leg_r_002.vertex_groups.new(name='upper_arm.R')
_vg = ob_leg_r_002.vertex_groups.new(name='forearm.R')
_vg = ob_leg_r_002.vertex_groups.new(name='hand.R')
_vg = ob_leg_r_002.vertex_groups.new(name='pelvis.L')
_vg = ob_leg_r_002.vertex_groups.new(name='pelvis.R')
_vg = ob_leg_r_002.vertex_groups.new(name='thigh.L')
_vg = ob_leg_r_002.vertex_groups.new(name='shin.L')
_vg = ob_leg_r_002.vertex_groups.new(name='foot.L')
_vg = ob_leg_r_002.vertex_groups.new(name='toe.L')
_vg = ob_leg_r_002.vertex_groups.new(name='heel.02.L')
_vg = ob_leg_r_002.vertex_groups.new(name='thigh.R')
for _i, _w in zip([1, 3, 4, 5, 6, 7], [0.9737, 0.9729, 0.00499, 0.9735, 0.00586, 0.968]): _vg.add([_i], _w, 'REPLACE')
_vg = ob_leg_r_002.vertex_groups.new(name='shin.R')
for _i, _w in zip([0, 2, 4, 6], [0.4783, 0.5138, 0.1743, 0.7972]): _vg.add([_i], _w, 'REPLACE')
_vg = ob_leg_r_002.vertex_groups.new(name='foot.R')
for _i, _w in zip([0, 2, 4, 6], [0.5104, 0.472, 0.7982, 0.1749]): _vg.add([_i], _w, 'REPLACE')
_vg = ob_leg_r_002.vertex_groups.new(name='toe.R')
_vg = ob_leg_r_002.vertex_groups.new(name='heel.02.R')
_m = ob_leg_r_002.modifiers.new('Armature', 'ARMATURE')
_m.object = ob_metarig_001
ob_leg_l_002.parent = ob_metarig_001
ob_leg_l_002.location = (0.0, 0.0, 0.0)
_vg = ob_leg_l_002.vertex_groups.new(name='spine')
_vg = ob_leg_l_002.vertex_groups.new(name='spine.001')
_vg = ob_leg_l_002.vertex_groups.new(name='spine.002')
_vg = ob_leg_l_002.vertex_groups.new(name='spine.003')
_vg = ob_leg_l_002.vertex_groups.new(name='spine.004')
_vg = ob_leg_l_002.vertex_groups.new(name='spine.005')
_vg = ob_leg_l_002.vertex_groups.new(name='spine.006')
_vg = ob_leg_l_002.vertex_groups.new(name='shoulder.L')
_vg = ob_leg_l_002.vertex_groups.new(name='upper_arm.L')
_vg = ob_leg_l_002.vertex_groups.new(name='forearm.L')
_vg = ob_leg_l_002.vertex_groups.new(name='hand.L')
_vg = ob_leg_l_002.vertex_groups.new(name='shoulder.R')
_vg = ob_leg_l_002.vertex_groups.new(name='upper_arm.R')
_vg = ob_leg_l_002.vertex_groups.new(name='forearm.R')
_vg = ob_leg_l_002.vertex_groups.new(name='hand.R')
_vg = ob_leg_l_002.vertex_groups.new(name='pelvis.L')
_vg = ob_leg_l_002.vertex_groups.new(name='pelvis.R')
_vg = ob_leg_l_002.vertex_groups.new(name='thigh.L')
for _i, _w in zip([1, 3, 4, 5, 6, 7], [0.9706, 0.9767, 0.01111, 0.9702, 0.0005377, 0.9705]): _vg.add([_i], _w, 'REPLACE')
_vg = ob_leg_l_002.vertex_groups.new(name='shin.L')
for _i, _w in zip([0, 2, 4, 6], [0.4752, 0.5131, 0.1976, 0.8206]): _vg.add([_i], _w, 'REPLACE')
_vg = ob_leg_l_002.vertex_groups.new(name='foot.L')
for _i, _w in zip([0, 2, 4, 6], [0.5111, 0.4747, 0.7719, 0.1541]): _vg.add([_i], _w, 'REPLACE')
_vg = ob_leg_l_002.vertex_groups.new(name='toe.L')
_vg = ob_leg_l_002.vertex_groups.new(name='heel.02.L')
_vg = ob_leg_l_002.vertex_groups.new(name='thigh.R')
_vg = ob_leg_l_002.vertex_groups.new(name='shin.R')
_vg = ob_leg_l_002.vertex_groups.new(name='foot.R')
_vg = ob_leg_l_002.vertex_groups.new(name='toe.R')
_vg = ob_leg_l_002.vertex_groups.new(name='heel.02.R')
_m = ob_leg_l_002.modifiers.new('Armature', 'ARMATURE')
_m.object = ob_metarig_001
ob_foot_r_002.parent = ob_metarig_001
ob_foot_r_002.location = (0.0, 0.0, 0.0)
_vg = ob_foot_r_002.vertex_groups.new(name='spine')
_vg = ob_foot_r_002.vertex_groups.new(name='spine.001')
_vg = ob_foot_r_002.vertex_groups.new(name='spine.002')
_vg = ob_foot_r_002.vertex_groups.new(name='spine.003')
_vg = ob_foot_r_002.vertex_groups.new(name='spine.004')
_vg = ob_foot_r_002.vertex_groups.new(name='spine.005')
_vg = ob_foot_r_002.vertex_groups.new(name='spine.006')
_vg = ob_foot_r_002.vertex_groups.new(name='shoulder.L')
_vg = ob_foot_r_002.vertex_groups.new(name='upper_arm.L')
_vg = ob_foot_r_002.vertex_groups.new(name='forearm.L')
_vg = ob_foot_r_002.vertex_groups.new(name='hand.L')
_vg = ob_foot_r_002.vertex_groups.new(name='shoulder.R')
_vg = ob_foot_r_002.vertex_groups.new(name='upper_arm.R')
_vg = ob_foot_r_002.vertex_groups.new(name='forearm.R')
_vg = ob_foot_r_002.vertex_groups.new(name='hand.R')
_vg = ob_foot_r_002.vertex_groups.new(name='pelvis.L')
_vg = ob_foot_r_002.vertex_groups.new(name='pelvis.R')
_vg = ob_foot_r_002.vertex_groups.new(name='thigh.L')
_vg = ob_foot_r_002.vertex_groups.new(name='shin.L')
_vg = ob_foot_r_002.vertex_groups.new(name='foot.L')
_vg = ob_foot_r_002.vertex_groups.new(name='toe.L')
_vg = ob_foot_r_002.vertex_groups.new(name='heel.02.L')
_vg = ob_foot_r_002.vertex_groups.new(name='thigh.R')
_vg = ob_foot_r_002.vertex_groups.new(name='shin.R')
_vg = ob_foot_r_002.vertex_groups.new(name='foot.R')
_vg = ob_foot_r_002.vertex_groups.new(name='toe.R')
for _i, _w in zip([0, 1, 2, 3, 4, 5, 6, 7], [0.02007, 0.05137, 0.04584, 0.05523, 0.9612, 0.9516, 0.9544, 0.9501]): _vg.add([_i], _w, 'REPLACE')
_vg = ob_foot_r_002.vertex_groups.new(name='heel.02.R')
for _i, _w in zip([0, 1, 2, 3, 4, 5, 6, 7], [0.965, 0.9486, 0.9521, 0.9448, 0.02769, 0.04686, 0.04123, 0.04984]): _vg.add([_i], _w, 'REPLACE')
_m = ob_foot_r_002.modifiers.new('Armature', 'ARMATURE')
_m.object = ob_metarig_001
ob_foot_l_002.parent = ob_metarig_001
ob_foot_l_002.location = (0.0, 0.0, 0.0)
_vg = ob_foot_l_002.vertex_groups.new(name='spine')
_vg = ob_foot_l_002.vertex_groups.new(name='spine.001')
_vg = ob_foot_l_002.vertex_groups.new(name='spine.002')
_vg = ob_foot_l_002.vertex_groups.new(name='spine.003')
_vg = ob_foot_l_002.vertex_groups.new(name='spine.004')
_vg = ob_foot_l_002.vertex_groups.new(name='spine.005')
_vg = ob_foot_l_002.vertex_groups.new(name='spine.006')
_vg = ob_foot_l_002.vertex_groups.new(name='shoulder.L')
_vg = ob_foot_l_002.vertex_groups.new(name='upper_arm.L')
_vg = ob_foot_l_002.vertex_groups.new(name='forearm.L')
_vg = ob_foot_l_002.vertex_groups.new(name='hand.L')
_vg = ob_foot_l_002.vertex_groups.new(name='shoulder.R')
_vg = ob_foot_l_002.vertex_groups.new(name='upper_arm.R')
_vg = ob_foot_l_002.vertex_groups.new(name='forearm.R')
_vg = ob_foot_l_002.vertex_groups.new(name='hand.R')
_vg = ob_foot_l_002.vertex_groups.new(name='pelvis.L')
_vg = ob_foot_l_002.vertex_groups.new(name='pelvis.R')
_vg = ob_foot_l_002.vertex_groups.new(name='thigh.L')
_vg = ob_foot_l_002.vertex_groups.new(name='shin.L')
_vg = ob_foot_l_002.vertex_groups.new(name='foot.L')
_vg = ob_foot_l_002.vertex_groups.new(name='toe.L')
for _i, _w in zip([0, 1, 2, 3, 4, 5, 6, 7], [0.0299, 0.05349, 0.04121, 0.05265, 0.9539, 0.9452, 0.9625, 0.9559]): _vg.add([_i], _w, 'REPLACE')
_vg = ob_foot_l_002.vertex_groups.new(name='heel.02.L')
for _i, _w in zip([0, 1, 2, 3, 4, 5, 6, 7], [0.9601, 0.9465, 0.9544, 0.9473, 0.04221, 0.05483, 0.02503, 0.0383]): _vg.add([_i], _w, 'REPLACE')
_vg = ob_foot_l_002.vertex_groups.new(name='thigh.R')
_vg = ob_foot_l_002.vertex_groups.new(name='shin.R')
_vg = ob_foot_l_002.vertex_groups.new(name='foot.R')
_vg = ob_foot_l_002.vertex_groups.new(name='toe.R')
_vg = ob_foot_l_002.vertex_groups.new(name='heel.02.R')
_m = ob_foot_l_002.modifiers.new('Armature', 'ARMATURE')
_m.object = ob_metarig_001
ob_arm_r_002.parent = ob_metarig_001
ob_arm_r_002.location = (0.0, 0.0, 0.0)
_vg = ob_arm_r_002.vertex_groups.new(name='spine')
_vg = ob_arm_r_002.vertex_groups.new(name='spine.001')
_vg = ob_arm_r_002.vertex_groups.new(name='spine.002')
_vg = ob_arm_r_002.vertex_groups.new(name='spine.003')
_vg = ob_arm_r_002.vertex_groups.new(name='spine.004')
_vg = ob_arm_r_002.vertex_groups.new(name='spine.005')
_vg = ob_arm_r_002.vertex_groups.new(name='spine.006')
_vg = ob_arm_r_002.vertex_groups.new(name='shoulder.L')
_vg = ob_arm_r_002.vertex_groups.new(name='upper_arm.L')
_vg = ob_arm_r_002.vertex_groups.new(name='forearm.L')
_vg = ob_arm_r_002.vertex_groups.new(name='hand.L')
_vg = ob_arm_r_002.vertex_groups.new(name='shoulder.R')
_vg = ob_arm_r_002.vertex_groups.new(name='upper_arm.R')
for _i, _w in zip([1, 2, 3, 4, 5, 6, 7], [0.966, 0.00914, 0.9788, 0.02441, 0.968, 0.03289, 0.9793]): _vg.add([_i], _w, 'REPLACE')
_vg = ob_arm_r_002.vertex_groups.new(name='forearm.R')
for _i, _w in zip([0, 1, 2, 4, 5, 6], [0.9857, 0.01809, 0.9704, 0.9628, 0.01403, 0.9586]): _vg.add([_i], _w, 'REPLACE')
_vg = ob_arm_r_002.vertex_groups.new(name='hand.R')
_vg = ob_arm_r_002.vertex_groups.new(name='pelvis.L')
_vg = ob_arm_r_002.vertex_groups.new(name='pelvis.R')
_vg = ob_arm_r_002.vertex_groups.new(name='thigh.L')
_vg = ob_arm_r_002.vertex_groups.new(name='shin.L')
_vg = ob_arm_r_002.vertex_groups.new(name='foot.L')
_vg = ob_arm_r_002.vertex_groups.new(name='toe.L')
_vg = ob_arm_r_002.vertex_groups.new(name='heel.02.L')
_vg = ob_arm_r_002.vertex_groups.new(name='thigh.R')
_vg = ob_arm_r_002.vertex_groups.new(name='shin.R')
_vg = ob_arm_r_002.vertex_groups.new(name='foot.R')
_vg = ob_arm_r_002.vertex_groups.new(name='toe.R')
_vg = ob_arm_r_002.vertex_groups.new(name='heel.02.R')
_m = ob_arm_r_002.modifiers.new('Armature', 'ARMATURE')
_m.object = ob_metarig_001
ob_arm_l_002.parent = ob_metarig_001
ob_arm_l_002.location = (0.0, 0.0, 0.0)
_vg = ob_arm_l_002.vertex_groups.new(name='spine')
_vg = ob_arm_l_002.vertex_groups.new(name='spine.001')
_vg = ob_arm_l_002.vertex_groups.new(name='spine.002')
_vg = ob_arm_l_002.vertex_groups.new(name='spine.003')
_vg = ob_arm_l_002.vertex_groups.new(name='spine.004')
_vg = ob_arm_l_002.vertex_groups.new(name='spine.005')
_vg = ob_arm_l_002.vertex_groups.new(name='spine.006')
_vg = ob_arm_l_002.vertex_groups.new(name='shoulder.L')
_vg = ob_arm_l_002.vertex_groups.new(name='upper_arm.L')
for _i, _w in zip([0, 1, 3, 4, 5, 6, 7], [0.01262, 0.9749, 0.9661, 0.03993, 0.982, 0.007146, 0.9675]): _vg.add([_i], _w, 'REPLACE')
_vg = ob_arm_l_002.vertex_groups.new(name='forearm.L')
for _i, _w in zip([0, 1, 2, 3, 4, 6, 7], [0.9687, 0.0001473, 0.9841, 0.01773, 0.955, 0.9714, 0.01501]): _vg.add([_i], _w, 'REPLACE')
_vg = ob_arm_l_002.vertex_groups.new(name='hand.L')
_vg = ob_arm_l_002.vertex_groups.new(name='shoulder.R')
_vg = ob_arm_l_002.vertex_groups.new(name='upper_arm.R')
_vg = ob_arm_l_002.vertex_groups.new(name='forearm.R')
_vg = ob_arm_l_002.vertex_groups.new(name='hand.R')
_vg = ob_arm_l_002.vertex_groups.new(name='pelvis.L')
_vg = ob_arm_l_002.vertex_groups.new(name='pelvis.R')
_vg = ob_arm_l_002.vertex_groups.new(name='thigh.L')
_vg = ob_arm_l_002.vertex_groups.new(name='shin.L')
_vg = ob_arm_l_002.vertex_groups.new(name='foot.L')
_vg = ob_arm_l_002.vertex_groups.new(name='toe.L')
_vg = ob_arm_l_002.vertex_groups.new(name='heel.02.L')
_vg = ob_arm_l_002.vertex_groups.new(name='thigh.R')
_vg = ob_arm_l_002.vertex_groups.new(name='shin.R')
_vg = ob_arm_l_002.vertex_groups.new(name='foot.R')
_vg = ob_arm_l_002.vertex_groups.new(name='toe.R')
_vg = ob_arm_l_002.vertex_groups.new(name='heel.02.R')
_m = ob_arm_l_002.modifiers.new('Armature', 'ARMATURE')
_m.object = ob_metarig_001
ob_hand_r_002.parent = ob_metarig_001
ob_hand_r_002.location = (0.0, 0.0, 0.0)
_vg = ob_hand_r_002.vertex_groups.new(name='spine')
_vg = ob_hand_r_002.vertex_groups.new(name='spine.001')
_vg = ob_hand_r_002.vertex_groups.new(name='spine.002')
_vg = ob_hand_r_002.vertex_groups.new(name='spine.003')
_vg = ob_hand_r_002.vertex_groups.new(name='spine.004')
_vg = ob_hand_r_002.vertex_groups.new(name='spine.005')
_vg = ob_hand_r_002.vertex_groups.new(name='spine.006')
_vg = ob_hand_r_002.vertex_groups.new(name='shoulder.L')
_vg = ob_hand_r_002.vertex_groups.new(name='upper_arm.L')
_vg = ob_hand_r_002.vertex_groups.new(name='forearm.L')
_vg = ob_hand_r_002.vertex_groups.new(name='hand.L')
_vg = ob_hand_r_002.vertex_groups.new(name='shoulder.R')
_vg = ob_hand_r_002.vertex_groups.new(name='upper_arm.R')
_vg = ob_hand_r_002.vertex_groups.new(name='forearm.R')
for _i, _w in zip([0, 1, 2, 3, 4, 5, 6, 7], [0.05436, 0.9334, 0.1086, 0.6433, 0.06435, 0.8794, 0.08726, 0.3371]): _vg.add([_i], _w, 'REPLACE')
_vg = ob_hand_r_002.vertex_groups.new(name='hand.R')
for _i, _w in zip([0, 1, 2, 3, 4, 5, 6, 7], [0.9456, 0.06664, 0.8914, 0.3567, 0.9357, 0.1206, 0.9127, 0.6629]): _vg.add([_i], _w, 'REPLACE')
_vg = ob_hand_r_002.vertex_groups.new(name='pelvis.L')
_vg = ob_hand_r_002.vertex_groups.new(name='pelvis.R')
_vg = ob_hand_r_002.vertex_groups.new(name='thigh.L')
_vg = ob_hand_r_002.vertex_groups.new(name='shin.L')
_vg = ob_hand_r_002.vertex_groups.new(name='foot.L')
_vg = ob_hand_r_002.vertex_groups.new(name='toe.L')
_vg = ob_hand_r_002.vertex_groups.new(name='heel.02.L')
_vg = ob_hand_r_002.vertex_groups.new(name='thigh.R')
_vg = ob_hand_r_002.vertex_groups.new(name='shin.R')
_vg = ob_hand_r_002.vertex_groups.new(name='foot.R')
_vg = ob_hand_r_002.vertex_groups.new(name='toe.R')
_vg = ob_hand_r_002.vertex_groups.new(name='heel.02.R')
_m = ob_hand_r_002.modifiers.new('Armature', 'ARMATURE')
_m.object = ob_metarig_001
ob_hand_l_002.parent = ob_metarig_001
ob_hand_l_002.location = (0.0, 0.0, 0.0)
ob_hand_l_002.use_mesh_mirror_x = True
ob_hand_l_002.use_mesh_mirror_y = True
ob_hand_l_002.use_mesh_mirror_z = True
_vg = ob_hand_l_002.vertex_groups.new(name='spine')
_vg = ob_hand_l_002.vertex_groups.new(name='spine.001')
_vg = ob_hand_l_002.vertex_groups.new(name='spine.002')
_vg = ob_hand_l_002.vertex_groups.new(name='spine.003')
_vg = ob_hand_l_002.vertex_groups.new(name='spine.004')
_vg = ob_hand_l_002.vertex_groups.new(name='spine.005')
_vg = ob_hand_l_002.vertex_groups.new(name='spine.006')
_vg = ob_hand_l_002.vertex_groups.new(name='shoulder.L')
_vg = ob_hand_l_002.vertex_groups.new(name='upper_arm.L')
_vg = ob_hand_l_002.vertex_groups.new(name='forearm.L')
for _i, _w in zip([0, 1, 2, 3, 4, 5, 6, 7], [0.05691, 0.2223, 0.04288, 0.9116, 0.06509, 0.325, 0.05462, 0.859]): _vg.add([_i], _w, 'REPLACE')
_vg = ob_hand_l_002.vertex_groups.new(name='hand.L')
for _i, _w in zip([0, 1, 2, 3, 4, 5, 6, 7], [0.9431, 0.7777, 0.9536, 0.0884, 0.9349, 0.675, 0.9454, 0.141]): _vg.add([_i], _w, 'REPLACE')
_vg = ob_hand_l_002.vertex_groups.new(name='shoulder.R')
_vg = ob_hand_l_002.vertex_groups.new(name='upper_arm.R')
_vg = ob_hand_l_002.vertex_groups.new(name='forearm.R')
_vg = ob_hand_l_002.vertex_groups.new(name='hand.R')
_vg = ob_hand_l_002.vertex_groups.new(name='pelvis.L')
_vg = ob_hand_l_002.vertex_groups.new(name='pelvis.R')
_vg = ob_hand_l_002.vertex_groups.new(name='thigh.L')
_vg = ob_hand_l_002.vertex_groups.new(name='shin.L')
_vg = ob_hand_l_002.vertex_groups.new(name='foot.L')
_vg = ob_hand_l_002.vertex_groups.new(name='toe.L')
_vg = ob_hand_l_002.vertex_groups.new(name='heel.02.L')
_vg = ob_hand_l_002.vertex_groups.new(name='thigh.R')
_vg = ob_hand_l_002.vertex_groups.new(name='shin.R')
_vg = ob_hand_l_002.vertex_groups.new(name='foot.R')
_vg = ob_hand_l_002.vertex_groups.new(name='toe.R')
_vg = ob_hand_l_002.vertex_groups.new(name='heel.02.R')
_m = ob_hand_l_002.modifiers.new('Armature', 'ARMATURE')
_m.object = ob_metarig_001
ob_metarig_001.location = (0.0, 0.0, 0.0)
ob_head_004.parent = ob_metarig_003
ob_head_004.location = (0.0, 0.0, 0.0)
_vg = ob_head_004.vertex_groups.new(name='spine')
_vg = ob_head_004.vertex_groups.new(name='spine.001')
_vg = ob_head_004.vertex_groups.new(name='spine.002')
_vg = ob_head_004.vertex_groups.new(name='spine.003')
_vg = ob_head_004.vertex_groups.new(name='spine.004')
for _i, _w in zip([0, 1, 2, 3, 4, 5, 6, 7], [0.7704, 0.138, 0.7513, 0.1213, 0.1109, 0.01286, 0.1002, 0.01183]): _vg.add([_i], _w, 'REPLACE')
_vg = ob_head_004.vertex_groups.new(name='spine.005')
for _i, _w in zip([0, 1, 4, 5, 6], [0.08114, 0.0006129, 0.6607, 0.07935, 0.07879]): _vg.add([_i], _w, 'REPLACE')
_vg = ob_head_004.vertex_groups.new(name='spine.006')
for _i, _w in zip([0, 1, 2, 3, 4, 5, 6, 7], [0.1263, 0.8264, 0.136, 0.8446, 0.1378, 0.8677, 0.127, 0.8581]): _vg.add([_i], _w, 'REPLACE')
_vg = ob_head_004.vertex_groups.new(name='shoulder.L')
for _i, _w in zip([2, 3, 4, 6, 7], [0.09181, 0.0007743, 0.09065, 0.6939, 0.09054]): _vg.add([_i], _w, 'REPLACE')
_vg = ob_head_004.vertex_groups.new(name='upper_arm.L')
_vg = ob_head_004.vertex_groups.new(name='forearm.L')
_vg = ob_head_004.vertex_groups.new(name='hand.L')
_vg = ob_head_004.vertex_groups.new(name='shoulder.R')
_vg = ob_head_004.vertex_groups.new(name='upper_arm.R')
_vg = ob_head_004.vertex_groups.new(name='forearm.R')
_vg = ob_head_004.vertex_groups.new(name='hand.R')
_vg = ob_head_004.vertex_groups.new(name='pelvis.L')
_vg = ob_head_004.vertex_groups.new(name='pelvis.R')
_vg = ob_head_004.vertex_groups.new(name='thigh.L')
_vg = ob_head_004.vertex_groups.new(name='shin.L')
_vg = ob_head_004.vertex_groups.new(name='foot.L')
_vg = ob_head_004.vertex_groups.new(name='toe.L')
_vg = ob_head_004.vertex_groups.new(name='heel.02.L')
_vg = ob_head_004.vertex_groups.new(name='thigh.R')
_vg = ob_head_004.vertex_groups.new(name='shin.R')
_vg = ob_head_004.vertex_groups.new(name='foot.R')
_vg = ob_head_004.vertex_groups.new(name='toe.R')
_vg = ob_head_004.vertex_groups.new(name='heel.02.R')
_m = ob_head_004.modifiers.new('Armature', 'ARMATURE')
_m.object = ob_metarig_003
ob_torso_004.parent = ob_metarig_003
ob_torso_004.location = (0.0, 0.0, 0.0)
ob_torso_004.use_mesh_mirror_x = True
ob_torso_004.use_mesh_mirror_y = True
_vg = ob_torso_004.vertex_groups.new(name='spine')
_vg = ob_torso_004.vertex_groups.new(name='spine.001')
_vg = ob_torso_004.vertex_groups.new(name='spine.002')
_vg = ob_torso_004.vertex_groups.new(name='spine.003')
_vg = ob_torso_004.vertex_groups.new(name='spine.004')
_vg = ob_torso_004.vertex_groups.new(name='spine.005')
_vg = ob_torso_004.vertex_groups.new(name='spine.006')
_vg = ob_torso_004.vertex_groups.new(name='shoulder.L')
for _i, _w in zip([1, 2, 3, 5, 6, 7], [0.08944, 0.01547, 0.9088, 0.07243, 0.004239, 0.8759]): _vg.add([_i], _w, 'REPLACE')
_vg = ob_torso_004.vertex_groups.new(name='upper_arm.L')
_vg = ob_torso_004.vertex_groups.new(name='forearm.L')
_vg = ob_torso_004.vertex_groups.new(name='hand.L')
_vg = ob_torso_004.vertex_groups.new(name='shoulder.R')
for _i, _w in zip([1, 3, 4, 5, 7], [0.876, 0.06499, 0.007966, 0.8983, 0.08913]): _vg.add([_i], _w, 'REPLACE')
_vg = ob_torso_004.vertex_groups.new(name='upper_arm.R')
_vg = ob_torso_004.vertex_groups.new(name='forearm.R')
_vg = ob_torso_004.vertex_groups.new(name='hand.R')
_vg = ob_torso_004.vertex_groups.new(name='pelvis.L')
for _i, _w in zip([2, 4, 6, 7], [0.08151, 0.07387, 0.8215, 0.001975]): _vg.add([_i], _w, 'REPLACE')
_vg = ob_torso_004.vertex_groups.new(name='pelvis.R')
for _i, _w in zip([0, 4, 6], [0.05627, 0.8048, 0.06731]): _vg.add([_i], _w, 'REPLACE')
_vg = ob_torso_004.vertex_groups.new(name='thigh.L')
for _i, _w in zip([0, 2, 6], [0.05474, 0.7841, 0.06549]): _vg.add([_i], _w, 'REPLACE')
_vg = ob_torso_004.vertex_groups.new(name='shin.L')
_vg = ob_torso_004.vertex_groups.new(name='foot.L')
_vg = ob_torso_004.vertex_groups.new(name='toe.L')
_vg = ob_torso_004.vertex_groups.new(name='heel.02.L')
_vg = ob_torso_004.vertex_groups.new(name='thigh.R')
for _i, _w in zip([0, 1, 2, 4], [0.8512, 0.003055, 0.08467, 0.07673]): _vg.add([_i], _w, 'REPLACE')
_vg = ob_torso_004.vertex_groups.new(name='shin.R')
_vg = ob_torso_004.vertex_groups.new(name='foot.R')
_vg = ob_torso_004.vertex_groups.new(name='toe.R')
_vg = ob_torso_004.vertex_groups.new(name='heel.02.R')
_m = ob_torso_004.modifiers.new('Armature', 'ARMATURE')
_m.object = ob_metarig_003
ob_leg_r_004.parent = ob_metarig_003
ob_leg_r_004.location = (0.0, 0.0, 0.0)
_vg = ob_leg_r_004.vertex_groups.new(name='spine')
_vg = ob_leg_r_004.vertex_groups.new(name='spine.001')
_vg = ob_leg_r_004.vertex_groups.new(name='spine.002')
_vg = ob_leg_r_004.vertex_groups.new(name='spine.003')
_vg = ob_leg_r_004.vertex_groups.new(name='spine.004')
_vg = ob_leg_r_004.vertex_groups.new(name='spine.005')
_vg = ob_leg_r_004.vertex_groups.new(name='spine.006')
_vg = ob_leg_r_004.vertex_groups.new(name='shoulder.L')
_vg = ob_leg_r_004.vertex_groups.new(name='upper_arm.L')
_vg = ob_leg_r_004.vertex_groups.new(name='forearm.L')
_vg = ob_leg_r_004.vertex_groups.new(name='hand.L')
_vg = ob_leg_r_004.vertex_groups.new(name='shoulder.R')
_vg = ob_leg_r_004.vertex_groups.new(name='upper_arm.R')
_vg = ob_leg_r_004.vertex_groups.new(name='forearm.R')
_vg = ob_leg_r_004.vertex_groups.new(name='hand.R')
_vg = ob_leg_r_004.vertex_groups.new(name='pelvis.L')
_vg = ob_leg_r_004.vertex_groups.new(name='pelvis.R')
_vg = ob_leg_r_004.vertex_groups.new(name='thigh.L')
_vg = ob_leg_r_004.vertex_groups.new(name='shin.L')
_vg = ob_leg_r_004.vertex_groups.new(name='foot.L')
_vg = ob_leg_r_004.vertex_groups.new(name='toe.L')
_vg = ob_leg_r_004.vertex_groups.new(name='heel.02.L')
_vg = ob_leg_r_004.vertex_groups.new(name='thigh.R')
for _i, _w in zip([1, 3, 4, 5, 6, 7], [0.9737, 0.9729, 0.00499, 0.9735, 0.00586, 0.968]): _vg.add([_i], _w, 'REPLACE')
_vg = ob_leg_r_004.vertex_groups.new(name='shin.R')
for _i, _w in zip([0, 2, 4, 6], [0.4783, 0.5138, 0.1743, 0.7972]): _vg.add([_i], _w, 'REPLACE')
_vg = ob_leg_r_004.vertex_groups.new(name='foot.R')
for _i, _w in zip([0, 2, 4, 6], [0.5104, 0.472, 0.7982, 0.1749]): _vg.add([_i], _w, 'REPLACE')
_vg = ob_leg_r_004.vertex_groups.new(name='toe.R')
_vg = ob_leg_r_004.vertex_groups.new(name='heel.02.R')
for _i, _w in zip([1, 3, 5, 7], [0.07849, 0.08253, 0.08408, 0.08431]): _vg.add([_i], _w, 'REPLACE')
_m = ob_leg_r_004.modifiers.new('Armature', 'ARMATURE')
_m.object = ob_metarig_003
ob_leg_l_004.parent = ob_metarig_003
ob_leg_l_004.location = (0.0, 0.0, 0.0)
_vg = ob_leg_l_004.vertex_groups.new(name='spine')
_vg = ob_leg_l_004.vertex_groups.new(name='spine.001')
_vg = ob_leg_l_004.vertex_groups.new(name='spine.002')
_vg = ob_leg_l_004.vertex_groups.new(name='spine.003')
_vg = ob_leg_l_004.vertex_groups.new(name='spine.004')
_vg = ob_leg_l_004.vertex_groups.new(name='spine.005')
_vg = ob_leg_l_004.vertex_groups.new(name='spine.006')
_vg = ob_leg_l_004.vertex_groups.new(name='shoulder.L')
_vg = ob_leg_l_004.vertex_groups.new(name='upper_arm.L')
_vg = ob_leg_l_004.vertex_groups.new(name='forearm.L')
_vg = ob_leg_l_004.vertex_groups.new(name='hand.L')
_vg = ob_leg_l_004.vertex_groups.new(name='shoulder.R')
_vg = ob_leg_l_004.vertex_groups.new(name='upper_arm.R')
_vg = ob_leg_l_004.vertex_groups.new(name='forearm.R')
_vg = ob_leg_l_004.vertex_groups.new(name='hand.R')
_vg = ob_leg_l_004.vertex_groups.new(name='pelvis.L')
_vg = ob_leg_l_004.vertex_groups.new(name='pelvis.R')
_vg = ob_leg_l_004.vertex_groups.new(name='thigh.L')
for _i, _w in zip([1, 3, 4, 5, 6, 7], [0.9706, 0.9767, 0.01111, 0.9702, 0.0005377, 0.9705]): _vg.add([_i], _w, 'REPLACE')
_vg = ob_leg_l_004.vertex_groups.new(name='shin.L')
for _i, _w in zip([0, 2, 4, 6], [0.4752, 0.5131, 0.1976, 0.8206]): _vg.add([_i], _w, 'REPLACE')
_vg = ob_leg_l_004.vertex_groups.new(name='foot.L')
for _i, _w in zip([0, 2, 4, 6], [0.5111, 0.4747, 0.7719, 0.1541]): _vg.add([_i], _w, 'REPLACE')
_vg = ob_leg_l_004.vertex_groups.new(name='toe.L')
_vg = ob_leg_l_004.vertex_groups.new(name='heel.02.L')
_vg = ob_leg_l_004.vertex_groups.new(name='thigh.R')
_vg = ob_leg_l_004.vertex_groups.new(name='shin.R')
_vg = ob_leg_l_004.vertex_groups.new(name='foot.R')
_vg = ob_leg_l_004.vertex_groups.new(name='toe.R')
_vg = ob_leg_l_004.vertex_groups.new(name='heel.02.R')
for _i, _w in zip([1, 3, 5, 7], [0.0004415, 0.04812, 0.02989, 0.06855]): _vg.add([_i], _w, 'REPLACE')
_m = ob_leg_l_004.modifiers.new('Armature', 'ARMATURE')
_m.object = ob_metarig_003
ob_foot_r_004.parent = ob_metarig_003
ob_foot_r_004.location = (0.0, 0.0, 0.0)
_vg = ob_foot_r_004.vertex_groups.new(name='spine')
_vg = ob_foot_r_004.vertex_groups.new(name='spine.001')
_vg = ob_foot_r_004.vertex_groups.new(name='spine.002')
_vg = ob_foot_r_004.vertex_groups.new(name='spine.003')
_vg = ob_foot_r_004.vertex_groups.new(name='spine.004')
_vg = ob_foot_r_004.vertex_groups.new(name='spine.005')
_vg = ob_foot_r_004.vertex_groups.new(name='spine.006')
_vg = ob_foot_r_004.vertex_groups.new(name='shoulder.L')
_vg = ob_foot_r_004.vertex_groups.new(name='upper_arm.L')
_vg = ob_foot_r_004.vertex_groups.new(name='forearm.L')
_vg = ob_foot_r_004.vertex_groups.new(name='hand.L')
_vg = ob_foot_r_004.vertex_groups.new(name='shoulder.R')
_vg = ob_foot_r_004.vertex_groups.new(name='upper_arm.R')
_vg = ob_foot_r_004.vertex_groups.new(name='forearm.R')
_vg = ob_foot_r_004.vertex_groups.new(name='hand.R')
_vg = ob_foot_r_004.vertex_groups.new(name='pelvis.L')
_vg = ob_foot_r_004.vertex_groups.new(name='pelvis.R')
_vg = ob_foot_r_004.vertex_groups.new(name='thigh.L')
_vg = ob_foot_r_004.vertex_groups.new(name='shin.L')
_vg = ob_foot_r_004.vertex_groups.new(name='foot.L')
_vg = ob_foot_r_004.vertex_groups.new(name='toe.L')
_vg = ob_foot_r_004.vertex_groups.new(name='heel.02.L')
_vg = ob_foot_r_004.vertex_groups.new(name='thigh.R')
_vg = ob_foot_r_004.vertex_groups.new(name='shin.R')
_vg = ob_foot_r_004.vertex_groups.new(name='foot.R')
_vg = ob_foot_r_004.vertex_groups.new(name='toe.R')
for _i, _w in zip([0, 1, 2, 3, 4, 5, 6, 7], [0.02007, 0.05137, 0.04584, 0.05523, 0.9612, 0.9516, 0.9544, 0.9501]): _vg.add([_i], _w, 'REPLACE')
_vg = ob_foot_r_004.vertex_groups.new(name='heel.02.R')
for _i, _w in zip([0, 1, 2, 3, 4, 5, 6, 7], [0.965, 0.9486, 0.9521, 0.9448, 0.02769, 0.04686, 0.04123, 0.04984]): _vg.add([_i], _w, 'REPLACE')
_m = ob_foot_r_004.modifiers.new('Armature', 'ARMATURE')
_m.object = ob_metarig_003
ob_foot_l_004.parent = ob_metarig_003
ob_foot_l_004.location = (0.0, 0.0, 0.0)
_vg = ob_foot_l_004.vertex_groups.new(name='spine')
_vg = ob_foot_l_004.vertex_groups.new(name='spine.001')
_vg = ob_foot_l_004.vertex_groups.new(name='spine.002')
_vg = ob_foot_l_004.vertex_groups.new(name='spine.003')
_vg = ob_foot_l_004.vertex_groups.new(name='spine.004')
_vg = ob_foot_l_004.vertex_groups.new(name='spine.005')
_vg = ob_foot_l_004.vertex_groups.new(name='spine.006')
_vg = ob_foot_l_004.vertex_groups.new(name='shoulder.L')
_vg = ob_foot_l_004.vertex_groups.new(name='upper_arm.L')
_vg = ob_foot_l_004.vertex_groups.new(name='forearm.L')
_vg = ob_foot_l_004.vertex_groups.new(name='hand.L')
_vg = ob_foot_l_004.vertex_groups.new(name='shoulder.R')
_vg = ob_foot_l_004.vertex_groups.new(name='upper_arm.R')
_vg = ob_foot_l_004.vertex_groups.new(name='forearm.R')
_vg = ob_foot_l_004.vertex_groups.new(name='hand.R')
_vg = ob_foot_l_004.vertex_groups.new(name='pelvis.L')
_vg = ob_foot_l_004.vertex_groups.new(name='pelvis.R')
_vg = ob_foot_l_004.vertex_groups.new(name='thigh.L')
_vg = ob_foot_l_004.vertex_groups.new(name='shin.L')
_vg = ob_foot_l_004.vertex_groups.new(name='foot.L')
_vg = ob_foot_l_004.vertex_groups.new(name='toe.L')
for _i, _w in zip([0, 1, 2, 3, 4, 5, 6, 7], [0.0299, 0.05349, 0.04121, 0.05265, 0.9539, 0.9452, 0.9625, 0.9559]): _vg.add([_i], _w, 'REPLACE')
_vg = ob_foot_l_004.vertex_groups.new(name='heel.02.L')
for _i, _w in zip([0, 1, 2, 3, 4, 5, 6, 7], [0.9601, 0.9465, 0.9544, 0.9473, 0.04221, 0.05483, 0.02503, 0.0383]): _vg.add([_i], _w, 'REPLACE')
_vg = ob_foot_l_004.vertex_groups.new(name='thigh.R')
_vg = ob_foot_l_004.vertex_groups.new(name='shin.R')
_vg = ob_foot_l_004.vertex_groups.new(name='foot.R')
_vg = ob_foot_l_004.vertex_groups.new(name='toe.R')
_vg = ob_foot_l_004.vertex_groups.new(name='heel.02.R')
_m = ob_foot_l_004.modifiers.new('Armature', 'ARMATURE')
_m.object = ob_metarig_003
ob_arm_r_004.parent = ob_metarig_003
ob_arm_r_004.location = (0.0, 0.0, 0.0)
_vg = ob_arm_r_004.vertex_groups.new(name='spine')
_vg = ob_arm_r_004.vertex_groups.new(name='spine.001')
_vg = ob_arm_r_004.vertex_groups.new(name='spine.002')
_vg = ob_arm_r_004.vertex_groups.new(name='spine.003')
_vg = ob_arm_r_004.vertex_groups.new(name='spine.004')
_vg = ob_arm_r_004.vertex_groups.new(name='spine.005')
_vg = ob_arm_r_004.vertex_groups.new(name='spine.006')
_vg = ob_arm_r_004.vertex_groups.new(name='shoulder.L')
_vg = ob_arm_r_004.vertex_groups.new(name='upper_arm.L')
_vg = ob_arm_r_004.vertex_groups.new(name='forearm.L')
_vg = ob_arm_r_004.vertex_groups.new(name='hand.L')
_vg = ob_arm_r_004.vertex_groups.new(name='shoulder.R')
_vg = ob_arm_r_004.vertex_groups.new(name='upper_arm.R')
for _i, _w in zip([1, 2, 3, 4, 5, 6, 7], [0.966, 0.00914, 0.9788, 0.02441, 0.968, 0.03289, 0.9793]): _vg.add([_i], _w, 'REPLACE')
_vg = ob_arm_r_004.vertex_groups.new(name='forearm.R')
for _i, _w in zip([0, 1, 2, 4, 5, 6], [0.9857, 0.01809, 0.9704, 0.9628, 0.01403, 0.9586]): _vg.add([_i], _w, 'REPLACE')
_vg = ob_arm_r_004.vertex_groups.new(name='hand.R')
_vg = ob_arm_r_004.vertex_groups.new(name='pelvis.L')
_vg = ob_arm_r_004.vertex_groups.new(name='pelvis.R')
_vg = ob_arm_r_004.vertex_groups.new(name='thigh.L')
_vg = ob_arm_r_004.vertex_groups.new(name='shin.L')
_vg = ob_arm_r_004.vertex_groups.new(name='foot.L')
_vg = ob_arm_r_004.vertex_groups.new(name='toe.L')
_vg = ob_arm_r_004.vertex_groups.new(name='heel.02.L')
_vg = ob_arm_r_004.vertex_groups.new(name='thigh.R')
_vg = ob_arm_r_004.vertex_groups.new(name='shin.R')
_vg = ob_arm_r_004.vertex_groups.new(name='foot.R')
_vg = ob_arm_r_004.vertex_groups.new(name='toe.R')
_vg = ob_arm_r_004.vertex_groups.new(name='heel.02.R')
_m = ob_arm_r_004.modifiers.new('Armature', 'ARMATURE')
_m.object = ob_metarig_003
ob_arm_l_004.parent = ob_metarig_003
ob_arm_l_004.location = (0.0, 0.0, 0.0)
_vg = ob_arm_l_004.vertex_groups.new(name='spine')
_vg = ob_arm_l_004.vertex_groups.new(name='spine.001')
_vg = ob_arm_l_004.vertex_groups.new(name='spine.002')
_vg = ob_arm_l_004.vertex_groups.new(name='spine.003')
_vg = ob_arm_l_004.vertex_groups.new(name='spine.004')
_vg = ob_arm_l_004.vertex_groups.new(name='spine.005')
_vg = ob_arm_l_004.vertex_groups.new(name='spine.006')
_vg = ob_arm_l_004.vertex_groups.new(name='shoulder.L')
_vg = ob_arm_l_004.vertex_groups.new(name='upper_arm.L')
for _i, _w in zip([0, 1, 3, 4, 5, 6, 7], [0.01262, 0.9749, 0.9661, 0.03993, 0.982, 0.007146, 0.9675]): _vg.add([_i], _w, 'REPLACE')
_vg = ob_arm_l_004.vertex_groups.new(name='forearm.L')
for _i, _w in zip([0, 1, 2, 3, 4, 6, 7], [0.9687, 0.0001473, 0.9841, 0.01773, 0.955, 0.9714, 0.01501]): _vg.add([_i], _w, 'REPLACE')
_vg = ob_arm_l_004.vertex_groups.new(name='hand.L')
_vg = ob_arm_l_004.vertex_groups.new(name='shoulder.R')
_vg = ob_arm_l_004.vertex_groups.new(name='upper_arm.R')
_vg = ob_arm_l_004.vertex_groups.new(name='forearm.R')
_vg = ob_arm_l_004.vertex_groups.new(name='hand.R')
_vg = ob_arm_l_004.vertex_groups.new(name='pelvis.L')
_vg = ob_arm_l_004.vertex_groups.new(name='pelvis.R')
_vg = ob_arm_l_004.vertex_groups.new(name='thigh.L')
_vg = ob_arm_l_004.vertex_groups.new(name='shin.L')
_vg = ob_arm_l_004.vertex_groups.new(name='foot.L')
_vg = ob_arm_l_004.vertex_groups.new(name='toe.L')
_vg = ob_arm_l_004.vertex_groups.new(name='heel.02.L')
_vg = ob_arm_l_004.vertex_groups.new(name='thigh.R')
_vg = ob_arm_l_004.vertex_groups.new(name='shin.R')
_vg = ob_arm_l_004.vertex_groups.new(name='foot.R')
_vg = ob_arm_l_004.vertex_groups.new(name='toe.R')
_vg = ob_arm_l_004.vertex_groups.new(name='heel.02.R')
_m = ob_arm_l_004.modifiers.new('Armature', 'ARMATURE')
_m.object = ob_metarig_003
ob_hand_r_004.parent = ob_metarig_003
ob_hand_r_004.location = (0.0, 0.0, 0.0)
_vg = ob_hand_r_004.vertex_groups.new(name='spine')
_vg = ob_hand_r_004.vertex_groups.new(name='spine.001')
_vg = ob_hand_r_004.vertex_groups.new(name='spine.002')
_vg = ob_hand_r_004.vertex_groups.new(name='spine.003')
_vg = ob_hand_r_004.vertex_groups.new(name='spine.004')
_vg = ob_hand_r_004.vertex_groups.new(name='spine.005')
_vg = ob_hand_r_004.vertex_groups.new(name='spine.006')
_vg = ob_hand_r_004.vertex_groups.new(name='shoulder.L')
_vg = ob_hand_r_004.vertex_groups.new(name='upper_arm.L')
_vg = ob_hand_r_004.vertex_groups.new(name='forearm.L')
_vg = ob_hand_r_004.vertex_groups.new(name='hand.L')
_vg = ob_hand_r_004.vertex_groups.new(name='shoulder.R')
_vg = ob_hand_r_004.vertex_groups.new(name='upper_arm.R')
_vg = ob_hand_r_004.vertex_groups.new(name='forearm.R')
for _i, _w in zip([0, 1, 2, 3, 4, 5, 6, 7], [0.05436, 0.9334, 0.1086, 0.6433, 0.06435, 0.8794, 0.08726, 0.3371]): _vg.add([_i], _w, 'REPLACE')
_vg = ob_hand_r_004.vertex_groups.new(name='hand.R')
for _i, _w in zip([0, 1, 2, 3, 4, 5, 6, 7], [0.9456, 0.06664, 0.8914, 0.3567, 0.9357, 0.1206, 0.9127, 0.6629]): _vg.add([_i], _w, 'REPLACE')
_vg = ob_hand_r_004.vertex_groups.new(name='pelvis.L')
_vg = ob_hand_r_004.vertex_groups.new(name='pelvis.R')
_vg = ob_hand_r_004.vertex_groups.new(name='thigh.L')
_vg = ob_hand_r_004.vertex_groups.new(name='shin.L')
_vg = ob_hand_r_004.vertex_groups.new(name='foot.L')
_vg = ob_hand_r_004.vertex_groups.new(name='toe.L')
_vg = ob_hand_r_004.vertex_groups.new(name='heel.02.L')
_vg = ob_hand_r_004.vertex_groups.new(name='thigh.R')
_vg = ob_hand_r_004.vertex_groups.new(name='shin.R')
_vg = ob_hand_r_004.vertex_groups.new(name='foot.R')
_vg = ob_hand_r_004.vertex_groups.new(name='toe.R')
_vg = ob_hand_r_004.vertex_groups.new(name='heel.02.R')
_m = ob_hand_r_004.modifiers.new('Armature', 'ARMATURE')
_m.object = ob_metarig_003
ob_hand_l_004.parent = ob_metarig_003
ob_hand_l_004.location = (0.0, 0.0, 0.0)
ob_hand_l_004.use_mesh_mirror_x = True
ob_hand_l_004.use_mesh_mirror_y = True
ob_hand_l_004.use_mesh_mirror_z = True
_vg = ob_hand_l_004.vertex_groups.new(name='spine')
_vg = ob_hand_l_004.vertex_groups.new(name='spine.001')
_vg = ob_hand_l_004.vertex_groups.new(name='spine.002')
_vg = ob_hand_l_004.vertex_groups.new(name='spine.003')
_vg = ob_hand_l_004.vertex_groups.new(name='spine.004')
_vg = ob_hand_l_004.vertex_groups.new(name='spine.005')
_vg = ob_hand_l_004.vertex_groups.new(name='spine.006')
_vg = ob_hand_l_004.vertex_groups.new(name='shoulder.L')
_vg = ob_hand_l_004.vertex_groups.new(name='upper_arm.L')
_vg = ob_hand_l_004.vertex_groups.new(name='forearm.L')
for _i, _w in zip([0, 1, 2, 3, 4, 5, 6, 7], [0.05691, 0.2223, 0.04288, 0.9116, 0.06509, 0.325, 0.05462, 0.859]): _vg.add([_i], _w, 'REPLACE')
_vg = ob_hand_l_004.vertex_groups.new(name='hand.L')
for _i, _w in zip([0, 1, 2, 3, 4, 5, 6, 7], [0.9431, 0.7777, 0.9536, 0.0884, 0.9349, 0.675, 0.9454, 0.141]): _vg.add([_i], _w, 'REPLACE')
_vg = ob_hand_l_004.vertex_groups.new(name='shoulder.R')
_vg = ob_hand_l_004.vertex_groups.new(name='upper_arm.R')
_vg = ob_hand_l_004.vertex_groups.new(name='forearm.R')
_vg = ob_hand_l_004.vertex_groups.new(name='hand.R')
_vg = ob_hand_l_004.vertex_groups.new(name='pelvis.L')
_vg = ob_hand_l_004.vertex_groups.new(name='pelvis.R')
_vg = ob_hand_l_004.vertex_groups.new(name='thigh.L')
_vg = ob_hand_l_004.vertex_groups.new(name='shin.L')
_vg = ob_hand_l_004.vertex_groups.new(name='foot.L')
_vg = ob_hand_l_004.vertex_groups.new(name='toe.L')
_vg = ob_hand_l_004.vertex_groups.new(name='heel.02.L')
_vg = ob_hand_l_004.vertex_groups.new(name='thigh.R')
_vg = ob_hand_l_004.vertex_groups.new(name='shin.R')
_vg = ob_hand_l_004.vertex_groups.new(name='foot.R')
_vg = ob_hand_l_004.vertex_groups.new(name='toe.R')
_vg = ob_hand_l_004.vertex_groups.new(name='heel.02.R')
_m = ob_hand_l_004.modifiers.new('Armature', 'ARMATURE')
_m.object = ob_metarig_003
ob_metarig_003.location = (0.0, 0.0, 0.0)

# ---- collection membership
scene.collection.objects.link(ob_metarig_002)
col_body_parts_001.objects.link(ob_head_003)
col_body_parts_001.objects.link(ob_torso_003)
col_body_parts_001.objects.link(ob_leg_r_003)
col_body_parts_001.objects.link(ob_leg_l_003)
col_body_parts_001.objects.link(ob_foot_r_003)
col_body_parts_001.objects.link(ob_foot_l_003)
col_body_parts_001.objects.link(ob_arm_r_003)
col_body_parts_001.objects.link(ob_arm_l_003)
col_body_parts_001.objects.link(ob_hand_r_003)
col_body_parts_001.objects.link(ob_hand_l_003)
col_collection.objects.link(ob_light)
col_collection.objects.link(ob_camera)
col_collection.objects.link(ob_head_001)
col_collection.objects.link(ob_torso_001)
col_collection.objects.link(ob_leg_r_001)
col_collection.objects.link(ob_leg_l_001)
col_collection.objects.link(ob_foot_r_001)
col_collection.objects.link(ob_foot_l_001)
col_collection.objects.link(ob_arm_r_001)
col_collection.objects.link(ob_arm_l_001)
col_collection.objects.link(ob_hand_r_001)
col_collection.objects.link(ob_hand_l_001)
col_model1_rigged.objects.link(ob_head_002)
col_model1_rigged.objects.link(ob_torso_002)
col_model1_rigged.objects.link(ob_leg_r_002)
col_model1_rigged.objects.link(ob_leg_l_002)
col_model1_rigged.objects.link(ob_foot_r_002)
col_model1_rigged.objects.link(ob_foot_l_002)
col_model1_rigged.objects.link(ob_arm_r_002)
col_model1_rigged.objects.link(ob_arm_l_002)
col_model1_rigged.objects.link(ob_hand_r_002)
col_model1_rigged.objects.link(ob_hand_l_002)
col_model1_rigged.objects.link(ob_metarig_001)
col_skeleton1_rigged_001.objects.link(ob_head_004)
col_skeleton1_rigged_001.objects.link(ob_torso_004)
col_skeleton1_rigged_001.objects.link(ob_leg_r_004)
col_skeleton1_rigged_001.objects.link(ob_leg_l_004)
col_skeleton1_rigged_001.objects.link(ob_foot_r_004)
col_skeleton1_rigged_001.objects.link(ob_foot_l_004)
col_skeleton1_rigged_001.objects.link(ob_arm_r_004)
col_skeleton1_rigged_001.objects.link(ob_arm_l_004)
col_skeleton1_rigged_001.objects.link(ob_hand_r_004)
col_skeleton1_rigged_001.objects.link(ob_hand_l_004)
col_skeleton1_rigged_001.objects.link(ob_metarig_003)

# ---- scene / render settings (as saved in the file)
scene.camera = ob_camera
scene.frame_start = 1; scene.frame_end = 60; scene.frame_set(33)
scene.render.engine = 'BLENDER_EEVEE_NEXT'
scene.render.fps = 30
bpy.context.view_layer.update()
